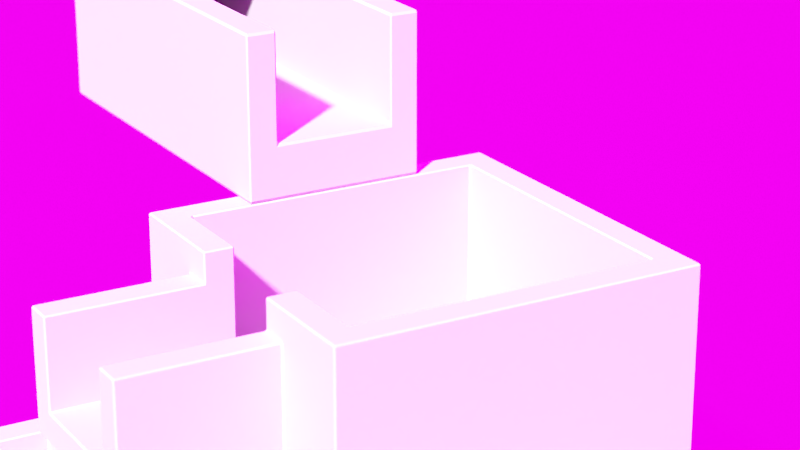 # Source: cascading_water_feature-lite.blend  (saved by Blender 2.79.0; exported with 4.5.12 LTS)
import bpy
from mathutils import Matrix  # noqa: F401  (used for matrix-valued properties, if any)

bpy.ops.wm.read_factory_settings(use_empty=True)
scene = bpy.context.scene
scene.name = 'Scene'

# ---- collections
col_collection_1 = bpy.data.collections.new('Collection 1'); scene.collection.children.link(col_collection_1)
col_collection_15 = bpy.data.collections.new('Collection 15'); scene.collection.children.link(col_collection_15)

# ---- images (referenced by path relative to the original .blend; pixels are not part of the script)
import os
ASSET_DIR = os.environ.get("B2B_ASSET_DIR", "")  # directory of the original .blend (textures are referenced by path, not embedded)
HERE = os.path.dirname(os.path.abspath(__file__))  # packed textures are extracted next to this script under _unpacked/

def load_image(name, relpath, width, height, colorspace="sRGB"):
    """Load a texture the original file referenced (path relative to the .blend, or extracted next to this script)."""
    p = next((c for c in (os.path.join(HERE, relpath), os.path.join(ASSET_DIR, relpath)) if relpath and os.path.exists(c)), "")
    if p:
        img = bpy.data.images.load(p, check_existing=True)
        img.name = name
    else:  # same state as the original file: an image datablock whose file is absent (Cycles renders it pink)
        img = bpy.data.images.new(name, width, height)
        img.source = "FILE"
        img.filepath = "//" + (relpath or name)
    img.colorspace_settings.name = colorspace
    return img
img_mono_lake_c_ref_hdr = load_image('Mono_Lake_C_Ref.hdr', 'Mono_Lake_C_Ref.hdr', 1024, 1024, 'Linear Rec.709')

# ---- materials (node trees are filled in below, after node groups)
mat_obstaclematerial = bpy.data.materials.new('ObstacleMaterial')
mat_obstaclematerial.alpha_threshold = 0.0
mat_obstaclematerial.roughness = 0.5
mat_water_clear = bpy.data.materials.new('Water Clear')
mat_water_clear.alpha_threshold = 0.0
mat_water_clear.preview_render_type = 'SHADERBALL'
mat_water_clear.roughness = 0.5
mat_groundmaterial = bpy.data.materials.new('GroundMaterial')
mat_groundmaterial.alpha_threshold = 0.0
mat_groundmaterial.roughness = 0.5

# ---- material node trees
mat_obstaclematerial.use_nodes = True; mat_obstaclematerial.node_tree.nodes.clear()
_N = mat_obstaclematerial.node_tree.nodes; _L = mat_obstaclematerial.node_tree.links
n0 = _N.new('ShaderNodeOutputMaterial'); n0.name = 'Material Output'; n0.location = (300, 300)
n1 = _N.new('ShaderNodeBsdfDiffuse'); n1.name = 'Diffuse BSDF'; n1.location = (10, 300)
n1.inputs[0].default_value = (0.473, 0.473, 0.473, 1.0)
_L.new(n1.outputs[0], n0.inputs[0])
n0.is_active_output = True
mat_water_clear.use_nodes = True; mat_water_clear.node_tree.nodes.clear()
_N = mat_water_clear.node_tree.nodes; _L = mat_water_clear.node_tree.links
n0 = _N.new('ShaderNodeOutputMaterial'); n0.name = 'Material Output'; n0.location = (300, 300)
n1 = _N.new('ShaderNodeBsdfGlass'); n1.name = 'Glass BSDF'; n1.location = (-4, 305)
n1.distribution = 'BECKMANN'
n1.inputs[2].default_value = 1.33
_L.new(n1.outputs[0], n0.inputs[0])
n0.is_active_output = True
mat_groundmaterial.use_nodes = True; mat_groundmaterial.node_tree.nodes.clear()
_N = mat_groundmaterial.node_tree.nodes; _L = mat_groundmaterial.node_tree.links
n0 = _N.new('ShaderNodeOutputMaterial'); n0.name = 'Material Output'; n0.location = (370, 365)
n1 = _N.new('ShaderNodeBsdfAnisotropic'); n1.name = 'Glossy BSDF'; n1.location = (106, 316)
n1.distribution = 'GGX'
n1.inputs[0].default_value = (0.2809, 0.2809, 0.2809, 1.0)
n1.inputs[1].default_value = 0.1732
_L.new(n1.outputs[0], n0.inputs[0])
n0.is_active_output = True

# ---- world
world_world = bpy.data.worlds.new('World'); scene.world = world_world
world_world.use_nodes = True; world_world.node_tree.nodes.clear()
_N = world_world.node_tree.nodes; _L = world_world.node_tree.links
n0 = _N.new('ShaderNodeMapping'); n0.name = 'Mapping'; n0.location = (-325, 392)
n0.vector_type = 'TEXTURE'
n0.inputs[2].default_value = (0.0, -0.7854, 1.571)
n1 = _N.new('ShaderNodeNewGeometry'); n1.name = 'Geometry'; n1.location = (-511, 396)
n2 = _N.new('ShaderNodeRGBCurve'); n2.name = 'RGB Curves'; n2.location = (243, 676)
n2.mapping.update()
n3 = _N.new('ShaderNodeBackground'); n3.name = 'Background'; n3.location = (522, 351)
n3.width = 150
n4 = _N.new('ShaderNodeOutputWorld'); n4.name = 'World Output'; n4.location = (750, 337)
n4.width = 120
n5 = _N.new('ShaderNodeTexEnvironment'); n5.name = 'Environment Texture'; n5.location = (33, 348)
n5.width = 140
n5.image = img_mono_lake_c_ref_hdr
n6 = _N.new('ShaderNodeMath'); n6.name = 'Math'; n6.location = (270, 288)
n6.operation = 'MULTIPLY'
n6.inputs[1].default_value = 4.0
_L.new(n3.outputs[0], n4.inputs[0])
_L.new(n1.outputs[0], n0.inputs[0])
_L.new(n0.outputs[0], n5.inputs[0])
_L.new(n5.outputs[0], n2.inputs[1])
_L.new(n5.outputs[0], n6.inputs[0])
_L.new(n2.outputs[0], n3.inputs[0])
_L.new(n6.outputs[0], n3.inputs[1])
n4.is_active_output = True
world_world.color = (0.05088, 0.05088, 0.05088)
world_world.use_sun_shadow = False
world_world.sun_shadow_jitter_overblur = 0.0
world_world.cycles.sampling_method = 'MANUAL'
world_world.cycles.sample_map_resolution = 2048
world_world.light_settings.ao_factor = 0.1

# ---- cameras
cam_closeup_cam = bpy.data.cameras.new('Closeup Cam')
cam_closeup_cam.clip_end = 100.0
cam_closeup_cam.lens = 85.0
cam_closeup_cam.sensor_width = 32.0
cam_closeup_cam.sensor_height = 18.0
cam_closeup_cam.show_limits = True
cam_closeup_cam.dof.use_dof = True
cam_closeup_cam.dof.focus_distance = 0.0
cam_closeup_cam.dof.aperture_fstop = 0.85
cam_closeup_cam.dof.aperture_blades = 8
cam_closeup_cam.dof.aperture_rotation = 0.192

# ---- meshes
me_cube_011 = bpy.data.meshes.new('Cube.011')
me_cube_011.from_pydata([(-1.0, -1.0, -1.0), (-1.0, -1.0, 1.0), (-1.0, 1.0, -1.0), (-1.0, 1.0, 1.0), (1.0, -1.0, -1.0), (1.0, -1.0, 1.0), (1.0, 1.0, -1.0), (1.0, 1.0, 1.0)], [], [(0, 1, 3, 2), (2, 3, 7, 6), (6, 7, 5, 4), (4, 5, 1, 0), (2, 6, 4, 0), (7, 3, 1, 5)])
me_cube_011.use_remesh_preserve_volume = False
me_cube_011.use_remesh_preserve_attributes = False
me_cube_011.use_mirror_vertex_groups = False
me_cube_011.update()
me_cube_008 = bpy.data.meshes.new('Cube.008')
me_cube_008.from_pydata([(-1.0, -1.0, -1.0), (-1.0, -1.0, 1.0), (-1.0, 1.0, -1.0), (-1.0, 1.0, 1.0), (1.0, -1.0, -1.0), (1.0, -1.0, 1.0), (1.0, 1.0, -1.0), (1.0, 1.0, 1.0)], [], [(0, 1, 3, 2), (2, 3, 7, 6), (6, 7, 5, 4), (4, 5, 1, 0), (2, 6, 4, 0), (7, 3, 1, 5)])
me_cube_008.use_remesh_preserve_volume = False
me_cube_008.use_remesh_preserve_attributes = False
me_cube_008.use_mirror_vertex_groups = False
me_cube_008.update()
me_icosphere_001 = bpy.data.meshes.new('Icosphere.001')
me_icosphere_001.from_pydata([(0.0, 0.0, -1.0), (0.7236, -0.5257, -0.4472), (-0.2764, -0.8506, -0.4472), (-0.8944, 0.0, -0.4472), (-0.2764, 0.8506, -0.4472), (0.7236, 0.5257, -0.4472), (0.2764, -0.8506, 0.4472), (-0.7236, -0.5257, 0.4472), (-0.7236, 0.5257, 0.4472), (0.2764, 0.8506, 0.4472), (0.8944, 0.0, 0.4472), (0.0, 0.0, 1.0), (-0.2579, -0.7939, -0.5507), (-0.2328, -0.7166, -0.6575), (-0.2007, -0.6177, -0.7604), (-0.1625, -0.5, -0.8507), (-0.1204, -0.3706, -0.921), (-0.07761, -0.2389, -0.9679), (-0.03685, -0.1134, -0.9929), (0.09647, -0.07009, -0.9929), (0.2032, -0.1476, -0.9679), (0.3153, -0.229, -0.921), (0.4253, -0.309, -0.8507), (0.5254, -0.3817, -0.7604), (0.6095, -0.4429, -0.6575), (0.6753, -0.4906, -0.5507), (0.6385, -0.604, -0.477), (0.5319, -0.6817, -0.5023), (0.405, -0.7523, -0.5196), (0.2629, -0.809, -0.5257), (0.1146, -0.8467, -0.5196), (-0.02964, -0.8642, -0.5023), (-0.1615, -0.864, -0.477), (0.7718, 0.4205, -0.477), (0.8127, 0.2952, -0.5023), (0.8407, 0.1527, -0.5196), (0.8506, -1.752e-08, -0.5257), (0.8407, -0.1527, -0.5196), (0.8127, -0.2952, -0.5023), (0.7718, -0.4205, -0.477), (0.09647, 0.07009, -0.9929), (0.2032, 0.1476, -0.9679), (0.3153, 0.229, -0.921), (0.4253, 0.309, -0.8507), (0.5254, 0.3817, -0.7604), (0.6095, 0.4429, -0.6575), (0.6753, 0.4906, -0.5507), (-0.8347, 0.0, -0.5507), (-0.7534, 0.0, -0.6575), (-0.6495, 0.0, -0.7604), (-0.5257, 0.0, -0.8507), (-0.3897, 0.0, -0.921), (-0.2511, 0.0, -0.9679), (-0.1192, 0.0, -0.9929), (-0.3772, -0.7939, -0.477), (-0.484, -0.7166, -0.5023), (-0.5904, -0.6177, -0.5196), (-0.6882, -0.5, -0.5257), (-0.7699, -0.3706, -0.5196), (-0.8311, -0.2389, -0.5023), (-0.8716, -0.1134, -0.477), (-0.2579, 0.7939, -0.5507), (-0.2328, 0.7166, -0.6575), (-0.2007, 0.6177, -0.7604), (-0.1625, 0.5, -0.8507), (-0.1204, 0.3706, -0.921), (-0.07761, 0.2389, -0.9679), (-0.03685, 0.1134, -0.9929), (-0.8716, 0.1134, -0.477), (-0.8311, 0.2389, -0.5023), (-0.7699, 0.3706, -0.5196), (-0.6882, 0.5, -0.5257), (-0.5904, 0.6177, -0.5196), (-0.484, 0.7166, -0.5023), (-0.3772, 0.7939, -0.477), (-0.1615, 0.864, -0.477), (-0.02964, 0.8642, -0.5023), (0.1146, 0.8467, -0.5196), (0.2629, 0.809, -0.5257), (0.405, 0.7523, -0.5196), (0.5319, 0.6817, -0.5023), (0.6385, 0.604, -0.477), (0.9312, -0.07009, 0.3577), (0.9566, -0.1476, 0.2511), (0.9647, -0.229, 0.1299), (0.9511, -0.309, -8.759e-09), (0.9151, -0.3817, -0.1299), (0.8607, -0.4429, -0.2512), (0.7945, -0.4906, -0.3577), (0.7945, 0.4906, -0.3577), (0.8607, 0.4429, -0.2512), (0.9151, 0.3817, -0.1299), (0.9511, 0.309, 8.759e-09), (0.9647, 0.229, 0.1299), (0.9566, 0.1476, 0.2511), (0.9312, 0.07009, 0.3577), (0.2211, -0.9073, 0.3577), (0.1552, -0.9554, 0.2512), (0.08028, -0.9883, 0.1299), (-8.759e-09, -1.0, -8.759e-09), (-0.08028, -0.9883, -0.1299), (-0.1552, -0.9554, -0.2512), (-0.2211, -0.9073, -0.3577), (0.7122, -0.604, -0.3577), (0.6872, -0.6817, -0.2512), (0.6458, -0.7523, -0.1299), (0.5878, -0.809, 8.759e-09), (0.5159, -0.8467, 0.1299), (0.436, -0.8642, 0.2512), (0.3544, -0.864, 0.3577), (-0.7945, -0.4906, 0.3577), (-0.8607, -0.4429, 0.2512), (-0.9151, -0.3817, 0.1299), (-0.9511, -0.309, -8.759e-09), (-0.9647, -0.229, -0.1299), (-0.9566, -0.1476, -0.2511), (-0.9312, -0.07009, -0.3577), (-0.3544, -0.864, -0.3577), (-0.436, -0.8642, -0.2512), (-0.5159, -0.8467, -0.1299), (-0.5878, -0.809, 8.759e-09), (-0.6458, -0.7523, 0.1299), (-0.6872, -0.6817, 0.2512), (-0.7122, -0.604, 0.3577), (-0.7122, 0.604, 0.3577), (-0.6872, 0.6817, 0.2512), (-0.6458, 0.7523, 0.1299), (-0.5878, 0.809, -8.759e-09), (-0.5159, 0.8467, -0.1299), (-0.436, 0.8642, -0.2512), (-0.3544, 0.864, -0.3577), (-0.9312, 0.07009, -0.3577), (-0.9566, 0.1476, -0.2511), (-0.9647, 0.229, -0.1299), (-0.9511, 0.309, 8.759e-09), (-0.9151, 0.3817, 0.1299), (-0.8607, 0.4429, 0.2512), (-0.7945, 0.4906, 0.3577), (0.3544, 0.864, 0.3577), (0.436, 0.8642, 0.2512), (0.5159, 0.8467, 0.1299), (0.5878, 0.809, -8.759e-09), (0.6458, 0.7523, -0.1299), (0.6872, 0.6817, -0.2512), (0.7122, 0.604, -0.3577), (-0.2211, 0.9073, -0.3577), (-0.1552, 0.9554, -0.2512), (-0.08028, 0.9883, -0.1299), (8.759e-09, 1.0, 8.759e-09), (0.08028, 0.9883, 0.1299), (0.1552, 0.9554, 0.2512), (0.2211, 0.9073, 0.3577), (0.8716, -0.1134, 0.477), (0.8311, -0.2389, 0.5023), (0.7699, -0.3706, 0.5196), (0.6882, -0.5, 0.5257), (0.5904, -0.6177, 0.5196), (0.484, -0.7166, 0.5023), (0.3772, -0.7939, 0.477), (0.1615, -0.864, 0.477), (0.02964, -0.8642, 0.5023), (-0.1146, -0.8467, 0.5196), (-0.2629, -0.809, 0.5257), (-0.405, -0.7523, 0.5196), (-0.5319, -0.6817, 0.5023), (-0.6385, -0.604, 0.477), (-0.7718, -0.4205, 0.477), (-0.8127, -0.2952, 0.5023), (-0.8407, -0.1527, 0.5196), (-0.8506, 1.752e-08, 0.5257), (-0.8407, 0.1527, 0.5196), (-0.8127, 0.2952, 0.5023), (-0.7718, 0.4205, 0.477), (-0.6385, 0.604, 0.477), (-0.5319, 0.6817, 0.5023), (-0.405, 0.7523, 0.5196), (-0.2629, 0.809, 0.5257), (-0.1146, 0.8467, 0.5196), (0.02964, 0.8642, 0.5023), (0.1615, 0.864, 0.477), (0.3772, 0.7939, 0.477), (0.484, 0.7166, 0.5023), (0.5904, 0.6177, 0.5196), (0.6882, 0.5, 0.5257), (0.7699, 0.3706, 0.5196), (0.8311, 0.2389, 0.5023), (0.8716, 0.1134, 0.477), (0.03685, -0.1134, 0.9929), (0.07761, -0.2389, 0.9679), (0.1204, -0.3706, 0.921), (0.1625, -0.5, 0.8507), (0.2007, -0.6177, 0.7604), (0.2328, -0.7166, 0.6575), (0.2579, -0.7939, 0.5507), (0.8347, 0.0, 0.5507), (0.7534, 0.0, 0.6575), (0.6495, 0.0, 0.7604), (0.5257, 0.0, 0.8507), (0.3897, 0.0, 0.921), (0.2511, 0.0, 0.9679), (0.1192, 0.0, 0.9929), (-0.09647, -0.07009, 0.9929), (-0.2032, -0.1476, 0.9679), (-0.3153, -0.229, 0.921), (-0.4253, -0.309, 0.8507), (-0.5254, -0.3817, 0.7604), (-0.6095, -0.4429, 0.6575), (-0.6753, -0.4906, 0.5507), (-0.09647, 0.07009, 0.9929), (-0.2032, 0.1476, 0.9679), (-0.3153, 0.229, 0.921), (-0.4253, 0.309, 0.8507), (-0.5254, 0.3817, 0.7604), (-0.6095, 0.4429, 0.6575), (-0.6753, 0.4906, 0.5507), (0.03685, 0.1134, 0.9929), (0.07761, 0.2389, 0.9679), (0.1204, 0.3706, 0.921), (0.1625, 0.5, 0.8507), (0.2007, 0.6177, 0.7604), (0.2328, 0.7166, 0.6575), (0.2579, 0.7939, 0.5507), (0.1662, 0.1207, 0.9787), (0.3072, 0.1265, 0.9432), (0.2152, 0.253, 0.9432), (0.4514, 0.1297, 0.8829), (0.3618, 0.2629, 0.8944), (0.2629, 0.3892, 0.8829), (0.5878, 0.1297, 0.7985), (0.5067, 0.2664, 0.8199), (0.41, 0.3996, 0.8199), (0.305, 0.5189, 0.7986), (0.7063, 0.1265, 0.6966), (0.6382, 0.2629, 0.7236), (0.55, 0.3996, 0.7334), (0.4472, 0.5257, 0.7236), (0.3386, 0.6326, 0.6966), (0.801, 0.1208, 0.5863), (0.7474, 0.253, 0.6143), (0.6721, 0.3892, 0.6299), (0.5778, 0.5189, 0.6299), (0.4716, 0.6326, 0.6143), (0.3624, 0.7245, 0.5863), (-0.06348, 0.1954, 0.9787), (-0.02541, 0.3312, 0.9432), (-0.1741, 0.2829, 0.9432), (0.0161, 0.4694, 0.8829), (-0.1382, 0.4253, 0.8944), (-0.2889, 0.3703, 0.8829), (0.05825, 0.5991, 0.7986), (-0.09678, 0.5642, 0.8199), (-0.2534, 0.5134, 0.8199), (-0.3993, 0.4504, 0.7986), (0.09791, 0.7108, 0.6966), (-0.05279, 0.6882, 0.7236), (-0.2101, 0.6466, 0.7334), (-0.3618, 0.5878, 0.7236), (-0.497, 0.5175, 0.6966), (0.1327, 0.7991, 0.5863), (-0.009708, 0.789, 0.6143), (-0.1625, 0.7595, 0.6299), (-0.315, 0.7099, 0.6299), (-0.4559, 0.644, 0.6143), (-0.5771, 0.5685, 0.5863), (-0.2054, 0.0, 0.9787), (-0.3229, 0.07819, 0.9432), (-0.3229, -0.07819, 0.9432), (-0.4414, 0.1604, 0.8829), (-0.4472, -1.567e-08, 0.8944), (-0.4414, -0.1604, 0.8829), (-0.5518, 0.2405, 0.7986), (-0.5665, 0.08232, 0.8199), (-0.5665, -0.08232, 0.8199), (-0.5518, -0.2405, 0.7986), (-0.6457, 0.3128, 0.6966), (-0.6708, 0.1625, 0.7236), (-0.6798, -1.662e-08, 0.7334), (-0.6708, -0.1625, 0.7236), (-0.6457, -0.3128, 0.6966), (-0.719, 0.3731, 0.5863), (-0.7534, 0.2346, 0.6143), (-0.7725, 0.08018, 0.6299), (-0.7725, -0.08018, 0.6299), (-0.7534, -0.2346, 0.6143), (-0.719, -0.3731, 0.5863), (-0.06348, -0.1954, 0.9787), (-0.1741, -0.2829, 0.9432), (-0.02541, -0.3312, 0.9432), (-0.2889, -0.3703, 0.8829), (-0.1382, -0.4253, 0.8944), (0.0161, -0.4694, 0.8829), (-0.3993, -0.4504, 0.7986), (-0.2534, -0.5134, 0.8199), (-0.09678, -0.5642, 0.8199), (0.05825, -0.5991, 0.7986), (-0.497, -0.5175, 0.6966), (-0.3618, -0.5878, 0.7236), (-0.2101, -0.6466, 0.7334), (-0.05279, -0.6882, 0.7236), (0.09791, -0.7108, 0.6966), (-0.5771, -0.5685, 0.5863), (-0.4559, -0.644, 0.6143), (-0.315, -0.7099, 0.6299), (-0.1625, -0.7595, 0.6299), (-0.009708, -0.789, 0.6143), (0.1327, -0.7991, 0.5863), (0.1662, -0.1207, 0.9787), (0.2152, -0.253, 0.9432), (0.3072, -0.1265, 0.9432), (0.2629, -0.3892, 0.8829), (0.3618, -0.2629, 0.8944), (0.4514, -0.1297, 0.8829), (0.305, -0.5189, 0.7986), (0.41, -0.3996, 0.8199), (0.5067, -0.2664, 0.8199), (0.5878, -0.1297, 0.7985), (0.3386, -0.6326, 0.6966), (0.4472, -0.5257, 0.7236), (0.55, -0.3996, 0.7334), (0.6382, -0.2629, 0.7236), (0.7063, -0.1265, 0.6966), (0.3624, -0.7245, 0.5863), (0.4716, -0.6326, 0.6143), (0.5778, -0.5189, 0.6299), (0.6721, -0.3892, 0.6299), (0.7474, -0.253, 0.6143), (0.801, -0.1208, 0.5863), (0.9037, 0.1954, 0.3809), (0.9215, 0.2829, 0.2661), (0.855, 0.3312, 0.3991), (0.9189, 0.3703, 0.1364), (0.8618, 0.4253, 0.2764), (0.7824, 0.4694, 0.4092), (0.8928, 0.4504, -3.13e-08), (0.8467, 0.5134, 0.1401), (0.7766, 0.5643, 0.2801), (0.6882, 0.5991, 0.4092), (0.8453, 0.5175, -0.133), (0.809, 0.5878, 0.0), (0.7499, 0.6466, 0.1401), (0.6708, 0.6882, 0.2764), (0.5792, 0.7108, 0.3991), (0.7825, 0.5685, -0.2539), (0.7534, 0.644, -0.133), (0.7043, 0.7099, 5.114e-08), (0.6361, 0.7595, 0.1364), (0.5538, 0.789, 0.2661), (0.4651, 0.7991, 0.3809), (0.09345, 0.9199, 0.3809), (0.0157, 0.9638, 0.2661), (-0.05082, 0.9155, 0.3991), (-0.0682, 0.9883, 0.1364), (-0.1382, 0.9511, 0.2764), (-0.2046, 0.8892, 0.4092), (-0.1525, 0.9883, -3.443e-07), (-0.2266, 0.9639, 0.1401), (-0.2966, 0.913, 0.2801), (-0.3571, 0.8396, 0.4092), (-0.2309, 0.9638, -0.133), (-0.309, 0.9511, -4.92e-07), (-0.3832, 0.913, 0.1401), (-0.4472, 0.8506, 0.2764), (-0.497, 0.7705, 0.3991), (-0.2989, 0.9199, -0.2539), (-0.3797, 0.9155, -0.133), (-0.4575, 0.8892, -3.835e-07), (-0.5257, 0.8396, 0.1364), (-0.5792, 0.7705, 0.2661), (-0.6163, 0.6893, 0.3809), (-0.846, 0.3731, 0.3809), (-0.9118, 0.3128, 0.2661), (-0.8864, 0.2346, 0.3991), (-0.961, 0.2405, 0.1364), (-0.9472, 0.1625, 0.2764), (-0.9089, 0.08018, 0.4092), (-0.9871, 0.1604, 1.095e-07), (-0.9867, 0.08232, 0.1401), (-0.96, -8.034e-08, 0.2801), (-0.9089, -0.08018, 0.4092), (-0.988, 0.07819, -0.133), (-1.0, -3.608e-07, 6.396e-07), (-0.9867, -0.08232, 0.1401), (-0.9472, -0.1625, 0.2764), (-0.8864, -0.2346, 0.3991), (-0.9672, -4.046e-07, -0.2539), (-0.988, -0.07819, -0.133), (-0.9871, -0.1604, 1.457e-06), (-0.961, -0.2405, 0.1364), (-0.9118, -0.3128, 0.2661), (-0.846, -0.3731, 0.3809), (-0.6163, -0.6893, 0.3809), (-0.5792, -0.7705, 0.2661), (-0.497, -0.7705, 0.3991), (-0.5257, -0.8396, 0.1364), (-0.4472, -0.8506, 0.2764), (-0.3571, -0.8396, 0.4092), (-0.4575, -0.8892, -6.26e-07), (-0.3832, -0.913, 0.1401), (-0.2966, -0.913, 0.2801), (-0.2046, -0.8892, 0.4092), (-0.3797, -0.9155, -0.133), (-0.309, -0.9511, -7.872e-07), (-0.2266, -0.9639, 0.1401), (-0.1382, -0.9511, 0.2764), (-0.05082, -0.9155, 0.3991), (-0.2989, -0.9199, -0.2539), (-0.2309, -0.9638, -0.133), (-0.1525, -0.9883, -4.943e-07), (-0.06821, -0.9883, 0.1364), (0.0157, -0.9638, 0.2661), (0.09345, -0.9199, 0.3809), (0.4651, -0.7991, 0.3809), (0.5538, -0.789, 0.2661), (0.5792, -0.7108, 0.3991), (0.6361, -0.7595, 0.1364), (0.6708, -0.6882, 0.2764), (0.6882, -0.5991, 0.4092), (0.7043, -0.7099, -1.095e-06), (0.7499, -0.6466, 0.1401), (0.7766, -0.5643, 0.2801), (0.7824, -0.4694, 0.4092), (0.7534, -0.644, -0.133), (0.809, -0.5878, -1.902e-06), (0.8467, -0.5134, 0.1401), (0.8618, -0.4253, 0.2764), (0.855, -0.3312, 0.3991), (0.7825, -0.5685, -0.2539), (0.8453, -0.5175, -0.133), (0.8928, -0.4504, -2.276e-06), (0.9189, -0.3703, 0.1364), (0.9215, -0.2829, 0.2661), (0.9037, -0.1954, 0.3809), (0.2989, 0.9199, 0.2539), (0.3797, 0.9155, 0.133), (0.2309, 0.9638, 0.133), (0.4575, 0.8892, -4.545e-09), (0.309, 0.9511, -1.307e-14), (0.1525, 0.9883, 4.545e-09), (0.5257, 0.8396, -0.1364), (0.3832, 0.913, -0.1401), (0.2266, 0.9639, -0.1401), (0.06821, 0.9883, -0.1364), (0.5792, 0.7705, -0.2661), (0.4472, 0.8506, -0.2764), (0.2966, 0.913, -0.2801), (0.1382, 0.9511, -0.2764), (-0.0157, 0.9638, -0.2661), (0.6163, 0.6893, -0.3809), (0.497, 0.7705, -0.3991), (0.3571, 0.8396, -0.4092), (0.2046, 0.8892, -0.4092), (0.05082, 0.9155, -0.3991), (-0.09345, 0.9199, -0.3809), (-0.7825, 0.5685, 0.2539), (-0.7534, 0.644, 0.133), (-0.8453, 0.5175, 0.133), (-0.7043, 0.7099, -4.545e-09), (-0.809, 0.5878, -3.922e-14), (-0.8928, 0.4504, 4.545e-09), (-0.6361, 0.7595, -0.1364), (-0.7499, 0.6466, -0.1401), (-0.8467, 0.5134, -0.1401), (-0.9189, 0.3703, -0.1364), (-0.5538, 0.789, -0.2661), (-0.6708, 0.6882, -0.2764), (-0.7766, 0.5643, -0.2801), (-0.8618, 0.4253, -0.2764), (-0.9215, 0.2829, -0.2661), (-0.4651, 0.7991, -0.3809), (-0.5792, 0.7108, -0.3991), (-0.6882, 0.5991, -0.4092), (-0.7824, 0.4694, -0.4092), (-0.855, 0.3312, -0.3991), (-0.9037, 0.1954, -0.3809), (-0.7825, -0.5685, 0.2539), (-0.8453, -0.5175, 0.133), (-0.7534, -0.644, 0.133), (-0.8928, -0.4504, -4.545e-09), (-0.809, -0.5878, 4.016e-14), (-0.7043, -0.7099, 4.545e-09), (-0.9189, -0.3703, -0.1364), (-0.8467, -0.5134, -0.1401), (-0.7499, -0.6466, -0.1401), (-0.6361, -0.7595, -0.1364), (-0.9215, -0.2829, -0.2661), (-0.8618, -0.4253, -0.2764), (-0.7766, -0.5643, -0.2801), (-0.6708, -0.6882, -0.2764), (-0.5538, -0.789, -0.2661), (-0.9037, -0.1954, -0.3809), (-0.855, -0.3312, -0.3991), (-0.7824, -0.4694, -0.4092), (-0.6882, -0.5991, -0.4092), (-0.5792, -0.7108, -0.3991), (-0.4651, -0.7991, -0.3809), (0.2989, -0.9199, 0.2539), (0.2309, -0.9638, 0.133), (0.3797, -0.9155, 0.133), (0.1525, -0.9883, -4.545e-09), (0.309, -0.9511, 1.401e-14), (0.4575, -0.8892, 4.545e-09), (0.06821, -0.9883, -0.1364), (0.2266, -0.9639, -0.1401), (0.3832, -0.913, -0.1401), (0.5257, -0.8396, -0.1364), (-0.0157, -0.9638, -0.2661), (0.1382, -0.9511, -0.2764), (0.2966, -0.913, -0.2801), (0.4472, -0.8506, -0.2764), (0.5792, -0.7705, -0.2661), (-0.09345, -0.9199, -0.3809), (0.05082, -0.9155, -0.3991), (0.2046, -0.8892, -0.4092), (0.3571, -0.8396, -0.4092), (0.497, -0.7705, -0.3991), (0.6163, -0.6893, -0.3809), (0.9672, -1.507e-08, 0.2539), (0.988, -0.07819, 0.133), (0.988, 0.07819, 0.133), (0.9871, -0.1604, -4.545e-09), (1.0, -1.567e-08, 4.669e-16), (0.9871, 0.1604, 4.545e-09), (0.961, -0.2405, -0.1364), (0.9867, -0.08232, -0.1401), (0.9867, 0.08232, -0.1401), (0.961, 0.2405, -0.1364), (0.9118, -0.3128, -0.2661), (0.9472, -0.1625, -0.2764), (0.96, -3.324e-08, -0.2801), (0.9472, 0.1625, -0.2764), (0.9118, 0.3128, -0.2661), (0.846, -0.3731, -0.3809), (0.8864, -0.2346, -0.3991), (0.9089, -0.08018, -0.4092), (0.9089, 0.08018, -0.4092), (0.8864, 0.2346, -0.3991), (0.846, 0.3731, -0.3809), (0.5771, 0.5685, -0.5863), (0.497, 0.5175, -0.6966), (0.4559, 0.644, -0.6143), (0.3993, 0.4504, -0.7986), (0.3618, 0.5878, -0.7236), (0.315, 0.7099, -0.6299), (0.2889, 0.3703, -0.8829), (0.2534, 0.5134, -0.8199), (0.2101, 0.6466, -0.7334), (0.1625, 0.7595, -0.6299), (0.1741, 0.2829, -0.9432), (0.1382, 0.4253, -0.8944), (0.09678, 0.5642, -0.8199), (0.05279, 0.6882, -0.7236), (0.009708, 0.789, -0.6143), (0.06348, 0.1954, -0.9787), (0.02541, 0.3312, -0.9432), (-0.0161, 0.4694, -0.8829), (-0.05825, 0.5991, -0.7986), (-0.09792, 0.7108, -0.6966), (-0.1327, 0.7991, -0.5863), (-0.3624, 0.7245, -0.5863), (-0.3386, 0.6326, -0.6966), (-0.4716, 0.6326, -0.6143), (-0.305, 0.5189, -0.7986), (-0.4472, 0.5257, -0.7236), (-0.5778, 0.5189, -0.6299), (-0.2629, 0.3892, -0.8829), (-0.41, 0.3996, -0.8199), (-0.55, 0.3996, -0.7334), (-0.6721, 0.3892, -0.6299), (-0.2152, 0.253, -0.9432), (-0.3618, 0.2629, -0.8944), (-0.5067, 0.2664, -0.8199), (-0.6382, 0.2629, -0.7236), (-0.7474, 0.253, -0.6143), (-0.1662, 0.1207, -0.9787), (-0.3072, 0.1265, -0.9432), (-0.4514, 0.1297, -0.8829), (-0.5878, 0.1297, -0.7985), (-0.7063, 0.1265, -0.6966), (-0.801, 0.1207, -0.5863), (-0.801, -0.1207, -0.5863), (-0.7063, -0.1265, -0.6966), (-0.7474, -0.253, -0.6143), (-0.5878, -0.1297, -0.7985), (-0.6382, -0.2629, -0.7236), (-0.6721, -0.3892, -0.6299), (-0.4514, -0.1297, -0.8829), (-0.5067, -0.2664, -0.8199), (-0.55, -0.3996, -0.7334), (-0.5778, -0.5189, -0.6299), (-0.3072, -0.1265, -0.9432), (-0.3618, -0.2629, -0.8944), (-0.41, -0.3996, -0.8199), (-0.4472, -0.5257, -0.7236), (-0.4716, -0.6326, -0.6143), (-0.1662, -0.1208, -0.9787), (-0.2152, -0.253, -0.9432), (-0.2629, -0.3892, -0.8829), (-0.305, -0.5189, -0.7986), (-0.3386, -0.6326, -0.6966), (-0.3624, -0.7245, -0.5863), (0.719, 0.3731, -0.5863), (0.7534, 0.2346, -0.6143), (0.6457, 0.3128, -0.6966), (0.7725, 0.08018, -0.6299), (0.6708, 0.1625, -0.7236), (0.5518, 0.2405, -0.7986), (0.7725, -0.08018, -0.6299), (0.6798, -4.82e-07, -0.7334), (0.5665, 0.08232, -0.8199), (0.4414, 0.1604, -0.8829), (0.7534, -0.2346, -0.6143), (0.6708, -0.1625, -0.7236), (0.5665, -0.08232, -0.8199), (0.4472, -7.38e-07, -0.8944), (0.3229, 0.07819, -0.9432), (0.719, -0.3731, -0.5863), (0.6457, -0.3128, -0.6966), (0.5518, -0.2405, -0.7985), (0.4414, -0.1604, -0.8829), (0.3229, -0.07819, -0.9432), (0.2054, -5.632e-07, -0.9787), (-0.1327, -0.7991, -0.5863), (-0.09791, -0.7108, -0.6966), (0.009709, -0.789, -0.6143), (-0.05825, -0.5991, -0.7986), (0.05279, -0.6882, -0.7236), (0.1625, -0.7595, -0.6299), (-0.0161, -0.4694, -0.8829), (0.09678, -0.5642, -0.8199), (0.2101, -0.6466, -0.7334), (0.315, -0.7099, -0.6299), (0.02541, -0.3312, -0.9432), (0.1382, -0.4253, -0.8944), (0.2534, -0.5134, -0.8199), (0.3618, -0.5878, -0.7236), (0.4559, -0.644, -0.6143), (0.06348, -0.1954, -0.9787), (0.1741, -0.2829, -0.9432), (0.2889, -0.3703, -0.8829), (0.3993, -0.4504, -0.7986), (0.497, -0.5175, -0.6966), (0.5771, -0.5685, -0.5863)], [], [(0, 19, 18), (1, 25, 39), (0, 18, 53), (0, 53, 67), (0, 67, 40), (1, 39, 88), (2, 32, 102), (3, 60, 116), (4, 74, 130), (5, 81, 144), (1, 88, 103), (2, 102, 117), (3, 116, 131), (4, 130, 145), (5, 144, 89), (6, 158, 193), (7, 165, 207), (8, 172, 214), (9, 179, 221), (10, 186, 194), (200, 215, 11), (199, 222, 200), (198, 223, 199), (197, 225, 198), (196, 228, 197), (195, 232, 196), (194, 237, 195), (200, 222, 215), (222, 216, 215), (199, 223, 222), (223, 224, 222), (222, 224, 216), (224, 217, 216), (198, 225, 223), (225, 226, 223), (223, 226, 224), (226, 227, 224), (224, 227, 217), (227, 218, 217), (197, 228, 225), (228, 229, 225), (225, 229, 226), (229, 230, 226), (226, 230, 227), (230, 231, 227), (227, 231, 218), (231, 219, 218), (196, 232, 228), (232, 233, 228), (228, 233, 229), (233, 234, 229), (229, 234, 230), (234, 235, 230), (230, 235, 231), (235, 236, 231), (231, 236, 219), (236, 220, 219), (195, 237, 232), (237, 238, 232), (232, 238, 233), (238, 239, 233), (233, 239, 234), (239, 240, 234), (234, 240, 235), (240, 241, 235), (235, 241, 236), (241, 242, 236), (236, 242, 220), (242, 221, 220), (194, 186, 237), (186, 185, 237), (237, 185, 238), (185, 184, 238), (238, 184, 239), (184, 183, 239), (239, 183, 240), (183, 182, 240), (240, 182, 241), (182, 181, 241), (241, 181, 242), (181, 180, 242), (242, 180, 221), (180, 9, 221), (215, 208, 11), (216, 243, 215), (217, 244, 216), (218, 246, 217), (219, 249, 218), (220, 253, 219), (221, 258, 220), (215, 243, 208), (243, 209, 208), (216, 244, 243), (244, 245, 243), (243, 245, 209), (245, 210, 209), (217, 246, 244), (246, 247, 244), (244, 247, 245), (247, 248, 245), (245, 248, 210), (248, 211, 210), (218, 249, 246), (249, 250, 246), (246, 250, 247), (250, 251, 247), (247, 251, 248), (251, 252, 248), (248, 252, 211), (252, 212, 211), (219, 253, 249), (253, 254, 249), (249, 254, 250), (254, 255, 250), (250, 255, 251), (255, 256, 251), (251, 256, 252), (256, 257, 252), (252, 257, 212), (257, 213, 212), (220, 258, 253), (258, 259, 253), (253, 259, 254), (259, 260, 254), (254, 260, 255), (260, 261, 255), (255, 261, 256), (261, 262, 256), (256, 262, 257), (262, 263, 257), (257, 263, 213), (263, 214, 213), (221, 179, 258), (179, 178, 258), (258, 178, 259), (178, 177, 259), (259, 177, 260), (177, 176, 260), (260, 176, 261), (176, 175, 261), (261, 175, 262), (175, 174, 262), (262, 174, 263), (174, 173, 263), (263, 173, 214), (173, 8, 214), (208, 201, 11), (209, 264, 208), (210, 265, 209), (211, 267, 210), (212, 270, 211), (213, 274, 212), (214, 279, 213), (208, 264, 201), (264, 202, 201), (209, 265, 264), (265, 266, 264), (264, 266, 202), (266, 203, 202), (210, 267, 265), (267, 268, 265), (265, 268, 266), (268, 269, 266), (266, 269, 203), (269, 204, 203), (211, 270, 267), (270, 271, 267), (267, 271, 268), (271, 272, 268), (268, 272, 269), (272, 273, 269), (269, 273, 204), (273, 205, 204), (212, 274, 270), (274, 275, 270), (270, 275, 271), (275, 276, 271), (271, 276, 272), (276, 277, 272), (272, 277, 273), (277, 278, 273), (273, 278, 205), (278, 206, 205), (213, 279, 274), (279, 280, 274), (274, 280, 275), (280, 281, 275), (275, 281, 276), (281, 282, 276), (276, 282, 277), (282, 283, 277), (277, 283, 278), (283, 284, 278), (278, 284, 206), (284, 207, 206), (214, 172, 279), (172, 171, 279), (279, 171, 280), (171, 170, 280), (280, 170, 281), (170, 169, 281), (281, 169, 282), (169, 168, 282), (282, 168, 283), (168, 167, 283), (283, 167, 284), (167, 166, 284), (284, 166, 207), (166, 7, 207), (201, 187, 11), (202, 285, 201), (203, 286, 202), (204, 288, 203), (205, 291, 204), (206, 295, 205), (207, 300, 206), (201, 285, 187), (285, 188, 187), (202, 286, 285), (286, 287, 285), (285, 287, 188), (287, 189, 188), (203, 288, 286), (288, 289, 286), (286, 289, 287), (289, 290, 287), (287, 290, 189), (290, 190, 189), (204, 291, 288), (291, 292, 288), (288, 292, 289), (292, 293, 289), (289, 293, 290), (293, 294, 290), (290, 294, 190), (294, 191, 190), (205, 295, 291), (295, 296, 291), (291, 296, 292), (296, 297, 292), (292, 297, 293), (297, 298, 293), (293, 298, 294), (298, 299, 294), (294, 299, 191), (299, 192, 191), (206, 300, 295), (300, 301, 295), (295, 301, 296), (301, 302, 296), (296, 302, 297), (302, 303, 297), (297, 303, 298), (303, 304, 298), (298, 304, 299), (304, 305, 299), (299, 305, 192), (305, 193, 192), (207, 165, 300), (165, 164, 300), (300, 164, 301), (164, 163, 301), (301, 163, 302), (163, 162, 302), (302, 162, 303), (162, 161, 303), (303, 161, 304), (161, 160, 304), (304, 160, 305), (160, 159, 305), (305, 159, 193), (159, 6, 193), (187, 200, 11), (188, 306, 187), (189, 307, 188), (190, 309, 189), (191, 312, 190), (192, 316, 191), (193, 321, 192), (187, 306, 200), (306, 199, 200), (188, 307, 306), (307, 308, 306), (306, 308, 199), (308, 198, 199), (189, 309, 307), (309, 310, 307), (307, 310, 308), (310, 311, 308), (308, 311, 198), (311, 197, 198), (190, 312, 309), (312, 313, 309), (309, 313, 310), (313, 314, 310), (310, 314, 311), (314, 315, 311), (311, 315, 197), (315, 196, 197), (191, 316, 312), (316, 317, 312), (312, 317, 313), (317, 318, 313), (313, 318, 314), (318, 319, 314), (314, 319, 315), (319, 320, 315), (315, 320, 196), (320, 195, 196), (192, 321, 316), (321, 322, 316), (316, 322, 317), (322, 323, 317), (317, 323, 318), (323, 324, 318), (318, 324, 319), (324, 325, 319), (319, 325, 320), (325, 326, 320), (320, 326, 195), (326, 194, 195), (193, 158, 321), (158, 157, 321), (321, 157, 322), (157, 156, 322), (322, 156, 323), (156, 155, 323), (323, 155, 324), (155, 154, 324), (324, 154, 325), (154, 153, 325), (325, 153, 326), (153, 152, 326), (326, 152, 194), (152, 10, 194), (95, 186, 10), (94, 327, 95), (93, 328, 94), (92, 330, 93), (91, 333, 92), (90, 337, 91), (89, 342, 90), (95, 327, 186), (327, 185, 186), (94, 328, 327), (328, 329, 327), (327, 329, 185), (329, 184, 185), (93, 330, 328), (330, 331, 328), (328, 331, 329), (331, 332, 329), (329, 332, 184), (332, 183, 184), (92, 333, 330), (333, 334, 330), (330, 334, 331), (334, 335, 331), (331, 335, 332), (335, 336, 332), (332, 336, 183), (336, 182, 183), (91, 337, 333), (337, 338, 333), (333, 338, 334), (338, 339, 334), (334, 339, 335), (339, 340, 335), (335, 340, 336), (340, 341, 336), (336, 341, 182), (341, 181, 182), (90, 342, 337), (342, 343, 337), (337, 343, 338), (343, 344, 338), (338, 344, 339), (344, 345, 339), (339, 345, 340), (345, 346, 340), (340, 346, 341), (346, 347, 341), (341, 347, 181), (347, 180, 181), (89, 144, 342), (144, 143, 342), (342, 143, 343), (143, 142, 343), (343, 142, 344), (142, 141, 344), (344, 141, 345), (141, 140, 345), (345, 140, 346), (140, 139, 346), (346, 139, 347), (139, 138, 347), (347, 138, 180), (138, 9, 180), (151, 179, 9), (150, 348, 151), (149, 349, 150), (148, 351, 149), (147, 354, 148), (146, 358, 147), (145, 363, 146), (151, 348, 179), (348, 178, 179), (150, 349, 348), (349, 350, 348), (348, 350, 178), (350, 177, 178), (149, 351, 349), (351, 352, 349), (349, 352, 350), (352, 353, 350), (350, 353, 177), (353, 176, 177), (148, 354, 351), (354, 355, 351), (351, 355, 352), (355, 356, 352), (352, 356, 353), (356, 357, 353), (353, 357, 176), (357, 175, 176), (147, 358, 354), (358, 359, 354), (354, 359, 355), (359, 360, 355), (355, 360, 356), (360, 361, 356), (356, 361, 357), (361, 362, 357), (357, 362, 175), (362, 174, 175), (146, 363, 358), (363, 364, 358), (358, 364, 359), (364, 365, 359), (359, 365, 360), (365, 366, 360), (360, 366, 361), (366, 367, 361), (361, 367, 362), (367, 368, 362), (362, 368, 174), (368, 173, 174), (145, 130, 363), (130, 129, 363), (363, 129, 364), (129, 128, 364), (364, 128, 365), (128, 127, 365), (365, 127, 366), (127, 126, 366), (366, 126, 367), (126, 125, 367), (367, 125, 368), (125, 124, 368), (368, 124, 173), (124, 8, 173), (137, 172, 8), (136, 369, 137), (135, 370, 136), (134, 372, 135), (133, 375, 134), (132, 379, 133), (131, 384, 132), (137, 369, 172), (369, 171, 172), (136, 370, 369), (370, 371, 369), (369, 371, 171), (371, 170, 171), (135, 372, 370), (372, 373, 370), (370, 373, 371), (373, 374, 371), (371, 374, 170), (374, 169, 170), (134, 375, 372), (375, 376, 372), (372, 376, 373), (376, 377, 373), (373, 377, 374), (377, 378, 374), (374, 378, 169), (378, 168, 169), (133, 379, 375), (379, 380, 375), (375, 380, 376), (380, 381, 376), (376, 381, 377), (381, 382, 377), (377, 382, 378), (382, 383, 378), (378, 383, 168), (383, 167, 168), (132, 384, 379), (384, 385, 379), (379, 385, 380), (385, 386, 380), (380, 386, 381), (386, 387, 381), (381, 387, 382), (387, 388, 382), (382, 388, 383), (388, 389, 383), (383, 389, 167), (389, 166, 167), (131, 116, 384), (116, 115, 384), (384, 115, 385), (115, 114, 385), (385, 114, 386), (114, 113, 386), (386, 113, 387), (113, 112, 387), (387, 112, 388), (112, 111, 388), (388, 111, 389), (111, 110, 389), (389, 110, 166), (110, 7, 166), (123, 165, 7), (122, 390, 123), (121, 391, 122), (120, 393, 121), (119, 396, 120), (118, 400, 119), (117, 405, 118), (123, 390, 165), (390, 164, 165), (122, 391, 390), (391, 392, 390), (390, 392, 164), (392, 163, 164), (121, 393, 391), (393, 394, 391), (391, 394, 392), (394, 395, 392), (392, 395, 163), (395, 162, 163), (120, 396, 393), (396, 397, 393), (393, 397, 394), (397, 398, 394), (394, 398, 395), (398, 399, 395), (395, 399, 162), (399, 161, 162), (119, 400, 396), (400, 401, 396), (396, 401, 397), (401, 402, 397), (397, 402, 398), (402, 403, 398), (398, 403, 399), (403, 404, 399), (399, 404, 161), (404, 160, 161), (118, 405, 400), (405, 406, 400), (400, 406, 401), (406, 407, 401), (401, 407, 402), (407, 408, 402), (402, 408, 403), (408, 409, 403), (403, 409, 404), (409, 410, 404), (404, 410, 160), (410, 159, 160), (117, 102, 405), (102, 101, 405), (405, 101, 406), (101, 100, 406), (406, 100, 407), (100, 99, 407), (407, 99, 408), (99, 98, 408), (408, 98, 409), (98, 97, 409), (409, 97, 410), (97, 96, 410), (410, 96, 159), (96, 6, 159), (109, 158, 6), (108, 411, 109), (107, 412, 108), (106, 414, 107), (105, 417, 106), (104, 421, 105), (103, 426, 104), (109, 411, 158), (411, 157, 158), (108, 412, 411), (412, 413, 411), (411, 413, 157), (413, 156, 157), (107, 414, 412), (414, 415, 412), (412, 415, 413), (415, 416, 413), (413, 416, 156), (416, 155, 156), (106, 417, 414), (417, 418, 414), (414, 418, 415), (418, 419, 415), (415, 419, 416), (419, 420, 416), (416, 420, 155), (420, 154, 155), (105, 421, 417), (421, 422, 417), (417, 422, 418), (422, 423, 418), (418, 423, 419), (423, 424, 419), (419, 424, 420), (424, 425, 420), (420, 425, 154), (425, 153, 154), (104, 426, 421), (426, 427, 421), (421, 427, 422), (427, 428, 422), (422, 428, 423), (428, 429, 423), (423, 429, 424), (429, 430, 424), (424, 430, 425), (430, 431, 425), (425, 431, 153), (431, 152, 153), (103, 88, 426), (88, 87, 426), (426, 87, 427), (87, 86, 427), (427, 86, 428), (86, 85, 428), (428, 85, 429), (85, 84, 429), (429, 84, 430), (84, 83, 430), (430, 83, 431), (83, 82, 431), (431, 82, 152), (82, 10, 152), (138, 151, 9), (139, 432, 138), (140, 433, 139), (141, 435, 140), (142, 438, 141), (143, 442, 142), (144, 447, 143), (138, 432, 151), (432, 150, 151), (139, 433, 432), (433, 434, 432), (432, 434, 150), (434, 149, 150), (140, 435, 433), (435, 436, 433), (433, 436, 434), (436, 437, 434), (434, 437, 149), (437, 148, 149), (141, 438, 435), (438, 439, 435), (435, 439, 436), (439, 440, 436), (436, 440, 437), (440, 441, 437), (437, 441, 148), (441, 147, 148), (142, 442, 438), (442, 443, 438), (438, 443, 439), (443, 444, 439), (439, 444, 440), (444, 445, 440), (440, 445, 441), (445, 446, 441), (441, 446, 147), (446, 146, 147), (143, 447, 442), (447, 448, 442), (442, 448, 443), (448, 449, 443), (443, 449, 444), (449, 450, 444), (444, 450, 445), (450, 451, 445), (445, 451, 446), (451, 452, 446), (446, 452, 146), (452, 145, 146), (144, 81, 447), (81, 80, 447), (447, 80, 448), (80, 79, 448), (448, 79, 449), (79, 78, 449), (449, 78, 450), (78, 77, 450), (450, 77, 451), (77, 76, 451), (451, 76, 452), (76, 75, 452), (452, 75, 145), (75, 4, 145), (124, 137, 8), (125, 453, 124), (126, 454, 125), (127, 456, 126), (128, 459, 127), (129, 463, 128), (130, 468, 129), (124, 453, 137), (453, 136, 137), (125, 454, 453), (454, 455, 453), (453, 455, 136), (455, 135, 136), (126, 456, 454), (456, 457, 454), (454, 457, 455), (457, 458, 455), (455, 458, 135), (458, 134, 135), (127, 459, 456), (459, 460, 456), (456, 460, 457), (460, 461, 457), (457, 461, 458), (461, 462, 458), (458, 462, 134), (462, 133, 134), (128, 463, 459), (463, 464, 459), (459, 464, 460), (464, 465, 460), (460, 465, 461), (465, 466, 461), (461, 466, 462), (466, 467, 462), (462, 467, 133), (467, 132, 133), (129, 468, 463), (468, 469, 463), (463, 469, 464), (469, 470, 464), (464, 470, 465), (470, 471, 465), (465, 471, 466), (471, 472, 466), (466, 472, 467), (472, 473, 467), (467, 473, 132), (473, 131, 132), (130, 74, 468), (74, 73, 468), (468, 73, 469), (73, 72, 469), (469, 72, 470), (72, 71, 470), (470, 71, 471), (71, 70, 471), (471, 70, 472), (70, 69, 472), (472, 69, 473), (69, 68, 473), (473, 68, 131), (68, 3, 131), (110, 123, 7), (111, 474, 110), (112, 475, 111), (113, 477, 112), (114, 480, 113), (115, 484, 114), (116, 489, 115), (110, 474, 123), (474, 122, 123), (111, 475, 474), (475, 476, 474), (474, 476, 122), (476, 121, 122), (112, 477, 475), (477, 478, 475), (475, 478, 476), (478, 479, 476), (476, 479, 121), (479, 120, 121), (113, 480, 477), (480, 481, 477), (477, 481, 478), (481, 482, 478), (478, 482, 479), (482, 483, 479), (479, 483, 120), (483, 119, 120), (114, 484, 480), (484, 485, 480), (480, 485, 481), (485, 486, 481), (481, 486, 482), (486, 487, 482), (482, 487, 483), (487, 488, 483), (483, 488, 119), (488, 118, 119), (115, 489, 484), (489, 490, 484), (484, 490, 485), (490, 491, 485), (485, 491, 486), (491, 492, 486), (486, 492, 487), (492, 493, 487), (487, 493, 488), (493, 494, 488), (488, 494, 118), (494, 117, 118), (116, 60, 489), (60, 59, 489), (489, 59, 490), (59, 58, 490), (490, 58, 491), (58, 57, 491), (491, 57, 492), (57, 56, 492), (492, 56, 493), (56, 55, 493), (493, 55, 494), (55, 54, 494), (494, 54, 117), (54, 2, 117), (96, 109, 6), (97, 495, 96), (98, 496, 97), (99, 498, 98), (100, 501, 99), (101, 505, 100), (102, 510, 101), (96, 495, 109), (495, 108, 109), (97, 496, 495), (496, 497, 495), (495, 497, 108), (497, 107, 108), (98, 498, 496), (498, 499, 496), (496, 499, 497), (499, 500, 497), (497, 500, 107), (500, 106, 107), (99, 501, 498), (501, 502, 498), (498, 502, 499), (502, 503, 499), (499, 503, 500), (503, 504, 500), (500, 504, 106), (504, 105, 106), (100, 505, 501), (505, 506, 501), (501, 506, 502), (506, 507, 502), (502, 507, 503), (507, 508, 503), (503, 508, 504), (508, 509, 504), (504, 509, 105), (509, 104, 105), (101, 510, 505), (510, 511, 505), (505, 511, 506), (511, 512, 506), (506, 512, 507), (512, 513, 507), (507, 513, 508), (513, 514, 508), (508, 514, 509), (514, 515, 509), (509, 515, 104), (515, 103, 104), (102, 32, 510), (32, 31, 510), (510, 31, 511), (31, 30, 511), (511, 30, 512), (30, 29, 512), (512, 29, 513), (29, 28, 513), (513, 28, 514), (28, 27, 514), (514, 27, 515), (27, 26, 515), (515, 26, 103), (26, 1, 103), (82, 95, 10), (83, 516, 82), (84, 517, 83), (85, 519, 84), (86, 522, 85), (87, 526, 86), (88, 531, 87), (82, 516, 95), (516, 94, 95), (83, 517, 516), (517, 518, 516), (516, 518, 94), (518, 93, 94), (84, 519, 517), (519, 520, 517), (517, 520, 518), (520, 521, 518), (518, 521, 93), (521, 92, 93), (85, 522, 519), (522, 523, 519), (519, 523, 520), (523, 524, 520), (520, 524, 521), (524, 525, 521), (521, 525, 92), (525, 91, 92), (86, 526, 522), (526, 527, 522), (522, 527, 523), (527, 528, 523), (523, 528, 524), (528, 529, 524), (524, 529, 525), (529, 530, 525), (525, 530, 91), (530, 90, 91), (87, 531, 526), (531, 532, 526), (526, 532, 527), (532, 533, 527), (527, 533, 528), (533, 534, 528), (528, 534, 529), (534, 535, 529), (529, 535, 530), (535, 536, 530), (530, 536, 90), (536, 89, 90), (88, 39, 531), (39, 38, 531), (531, 38, 532), (38, 37, 532), (532, 37, 533), (37, 36, 533), (533, 36, 534), (36, 35, 534), (534, 35, 535), (35, 34, 535), (535, 34, 536), (34, 33, 536), (536, 33, 89), (33, 5, 89), (46, 81, 5), (45, 537, 46), (44, 538, 45), (43, 540, 44), (42, 543, 43), (41, 547, 42), (40, 552, 41), (46, 537, 81), (537, 80, 81), (45, 538, 537), (538, 539, 537), (537, 539, 80), (539, 79, 80), (44, 540, 538), (540, 541, 538), (538, 541, 539), (541, 542, 539), (539, 542, 79), (542, 78, 79), (43, 543, 540), (543, 544, 540), (540, 544, 541), (544, 545, 541), (541, 545, 542), (545, 546, 542), (542, 546, 78), (546, 77, 78), (42, 547, 543), (547, 548, 543), (543, 548, 544), (548, 549, 544), (544, 549, 545), (549, 550, 545), (545, 550, 546), (550, 551, 546), (546, 551, 77), (551, 76, 77), (41, 552, 547), (552, 553, 547), (547, 553, 548), (553, 554, 548), (548, 554, 549), (554, 555, 549), (549, 555, 550), (555, 556, 550), (550, 556, 551), (556, 557, 551), (551, 557, 76), (557, 75, 76), (40, 67, 552), (67, 66, 552), (552, 66, 553), (66, 65, 553), (553, 65, 554), (65, 64, 554), (554, 64, 555), (64, 63, 555), (555, 63, 556), (63, 62, 556), (556, 62, 557), (62, 61, 557), (557, 61, 75), (61, 4, 75), (61, 74, 4), (62, 558, 61), (63, 559, 62), (64, 561, 63), (65, 564, 64), (66, 568, 65), (67, 573, 66), (61, 558, 74), (558, 73, 74), (62, 559, 558), (559, 560, 558), (558, 560, 73), (560, 72, 73), (63, 561, 559), (561, 562, 559), (559, 562, 560), (562, 563, 560), (560, 563, 72), (563, 71, 72), (64, 564, 561), (564, 565, 561), (561, 565, 562), (565, 566, 562), (562, 566, 563), (566, 567, 563), (563, 567, 71), (567, 70, 71), (65, 568, 564), (568, 569, 564), (564, 569, 565), (569, 570, 565), (565, 570, 566), (570, 571, 566), (566, 571, 567), (571, 572, 567), (567, 572, 70), (572, 69, 70), (66, 573, 568), (573, 574, 568), (568, 574, 569), (574, 575, 569), (569, 575, 570), (575, 576, 570), (570, 576, 571), (576, 577, 571), (571, 577, 572), (577, 578, 572), (572, 578, 69), (578, 68, 69), (67, 53, 573), (53, 52, 573), (573, 52, 574), (52, 51, 574), (574, 51, 575), (51, 50, 575), (575, 50, 576), (50, 49, 576), (576, 49, 577), (49, 48, 577), (577, 48, 578), (48, 47, 578), (578, 47, 68), (47, 3, 68), (47, 60, 3), (48, 579, 47), (49, 580, 48), (50, 582, 49), (51, 585, 50), (52, 589, 51), (53, 594, 52), (47, 579, 60), (579, 59, 60), (48, 580, 579), (580, 581, 579), (579, 581, 59), (581, 58, 59), (49, 582, 580), (582, 583, 580), (580, 583, 581), (583, 584, 581), (581, 584, 58), (584, 57, 58), (50, 585, 582), (585, 586, 582), (582, 586, 583), (586, 587, 583), (583, 587, 584), (587, 588, 584), (584, 588, 57), (588, 56, 57), (51, 589, 585), (589, 590, 585), (585, 590, 586), (590, 591, 586), (586, 591, 587), (591, 592, 587), (587, 592, 588), (592, 593, 588), (588, 593, 56), (593, 55, 56), (52, 594, 589), (594, 595, 589), (589, 595, 590), (595, 596, 590), (590, 596, 591), (596, 597, 591), (591, 597, 592), (597, 598, 592), (592, 598, 593), (598, 599, 593), (593, 599, 55), (599, 54, 55), (53, 18, 594), (18, 17, 594), (594, 17, 595), (17, 16, 595), (595, 16, 596), (16, 15, 596), (596, 15, 597), (15, 14, 597), (597, 14, 598), (14, 13, 598), (598, 13, 599), (13, 12, 599), (599, 12, 54), (12, 2, 54), (33, 46, 5), (34, 600, 33), (35, 601, 34), (36, 603, 35), (37, 606, 36), (38, 610, 37), (39, 615, 38), (33, 600, 46), (600, 45, 46), (34, 601, 600), (601, 602, 600), (600, 602, 45), (602, 44, 45), (35, 603, 601), (603, 604, 601), (601, 604, 602), (604, 605, 602), (602, 605, 44), (605, 43, 44), (36, 606, 603), (606, 607, 603), (603, 607, 604), (607, 608, 604), (604, 608, 605), (608, 609, 605), (605, 609, 43), (609, 42, 43), (37, 610, 606), (610, 611, 606), (606, 611, 607), (611, 612, 607), (607, 612, 608), (612, 613, 608), (608, 613, 609), (613, 614, 609), (609, 614, 42), (614, 41, 42), (38, 615, 610), (615, 616, 610), (610, 616, 611), (616, 617, 611), (611, 617, 612), (617, 618, 612), (612, 618, 613), (618, 619, 613), (613, 619, 614), (619, 620, 614), (614, 620, 41), (620, 40, 41), (39, 25, 615), (25, 24, 615), (615, 24, 616), (24, 23, 616), (616, 23, 617), (23, 22, 617), (617, 22, 618), (22, 21, 618), (618, 21, 619), (21, 20, 619), (619, 20, 620), (20, 19, 620), (620, 19, 40), (19, 0, 40), (12, 32, 2), (13, 621, 12), (14, 622, 13), (15, 624, 14), (16, 627, 15), (17, 631, 16), (18, 636, 17), (12, 621, 32), (621, 31, 32), (13, 622, 621), (622, 623, 621), (621, 623, 31), (623, 30, 31), (14, 624, 622), (624, 625, 622), (622, 625, 623), (625, 626, 623), (623, 626, 30), (626, 29, 30), (15, 627, 624), (627, 628, 624), (624, 628, 625), (628, 629, 625), (625, 629, 626), (629, 630, 626), (626, 630, 29), (630, 28, 29), (16, 631, 627), (631, 632, 627), (627, 632, 628), (632, 633, 628), (628, 633, 629), (633, 634, 629), (629, 634, 630), (634, 635, 630), (630, 635, 28), (635, 27, 28), (17, 636, 631), (636, 637, 631), (631, 637, 632), (637, 638, 632), (632, 638, 633), (638, 639, 633), (633, 639, 634), (639, 640, 634), (634, 640, 635), (640, 641, 635), (635, 641, 27), (641, 26, 27), (18, 19, 636), (19, 20, 636), (636, 20, 637), (20, 21, 637), (637, 21, 638), (21, 22, 638), (638, 22, 639), (22, 23, 639), (639, 23, 640), (23, 24, 640), (640, 24, 641), (24, 25, 641), (641, 25, 26), (25, 1, 26)])
me_icosphere_001.polygons.foreach_set('use_smooth', [True] * 1280)
me_icosphere_001.materials.append(mat_obstaclematerial)
me_icosphere_001.use_remesh_preserve_volume = False
me_icosphere_001.use_remesh_preserve_attributes = False
me_icosphere_001.use_mirror_vertex_groups = False
me_icosphere_001.update()
me_cube_016 = bpy.data.meshes.new('Cube.016')
me_cube_016.from_pydata([(0.1, 0.1, -0.3), (0.1, -0.1, -0.3), (-0.1, -0.1, -0.3), (-0.1, 0.1, -0.3), (0.1, 0.1, 1.2), (0.1, -0.1, 1.2), (-0.1, -0.1, 1.2), (-0.1, 0.1, 1.2)], [], [(0, 1, 2, 3), (4, 7, 6, 5), (0, 4, 5, 1), (1, 5, 6, 2), (2, 6, 7, 3), (4, 0, 3, 7)])
me_cube_016.materials.append(mat_obstaclematerial)
me_cube_016.use_remesh_preserve_volume = False
me_cube_016.use_remesh_preserve_attributes = False
me_cube_016.use_mirror_vertex_groups = False
me_cube_016.update()
me_cube_015 = bpy.data.meshes.new('Cube.015')
me_cube_015.from_pydata([(0.1, 0.1, -0.3), (0.1, -0.1, -0.3), (-0.1, -0.1, -0.3), (-0.1, 0.1, -0.3), (0.1, 0.1, 1.2), (0.1, -0.1, 1.2), (-0.1, -0.1, 1.2), (-0.1, 0.1, 1.2)], [], [(0, 1, 2, 3), (4, 7, 6, 5), (0, 4, 5, 1), (1, 5, 6, 2), (2, 6, 7, 3), (4, 0, 3, 7)])
me_cube_015.materials.append(mat_obstaclematerial)
me_cube_015.use_remesh_preserve_volume = False
me_cube_015.use_remesh_preserve_attributes = False
me_cube_015.use_mirror_vertex_groups = False
me_cube_015.update()
me_cube_014 = bpy.data.meshes.new('Cube.014')
me_cube_014.from_pydata([(0.1, 0.1, -0.3), (0.1, -0.1, -0.3), (-0.1, -0.1, -0.3), (-0.1, 0.1, -0.3), (0.1, 0.1, 1.2), (0.1, -0.1, 1.2), (-0.1, -0.1, 1.2), (-0.1, 0.1, 1.2)], [], [(0, 1, 2, 3), (4, 7, 6, 5), (0, 4, 5, 1), (1, 5, 6, 2), (2, 6, 7, 3), (4, 0, 3, 7)])
me_cube_014.materials.append(mat_obstaclematerial)
me_cube_014.use_remesh_preserve_volume = False
me_cube_014.use_remesh_preserve_attributes = False
me_cube_014.use_mirror_vertex_groups = False
me_cube_014.update()
me_cube_013 = bpy.data.meshes.new('Cube.013')
me_cube_013.from_pydata([(0.1, 0.1, -0.3), (0.1, -0.1, -0.3), (-0.1, -0.1, -0.3), (-0.1, 0.1, -0.3), (0.1, 0.1, 1.2), (0.1, -0.1, 1.2), (-0.1, -0.1, 1.2), (-0.1, 0.1, 1.2)], [], [(0, 1, 2, 3), (4, 7, 6, 5), (0, 4, 5, 1), (1, 5, 6, 2), (2, 6, 7, 3), (4, 0, 3, 7)])
me_cube_013.materials.append(mat_obstaclematerial)
me_cube_013.use_remesh_preserve_volume = False
me_cube_013.use_remesh_preserve_attributes = False
me_cube_013.use_mirror_vertex_groups = False
me_cube_013.update()
me_cube_009 = bpy.data.meshes.new('Cube.009')
me_cube_009.from_pydata([(0.1, 0.1, -0.3), (0.1, -0.1, -0.3), (-0.1, -0.1, -0.3), (-0.1, 0.1, -0.3), (0.1, 0.1, 0.2), (0.1, -0.1, 0.2), (-0.1, -0.1, 0.2), (-0.1, 0.1, 0.2)], [], [(0, 1, 2, 3), (4, 7, 6, 5), (0, 4, 5, 1), (1, 5, 6, 2), (2, 6, 7, 3), (4, 0, 3, 7)])
me_cube_009.materials.append(mat_obstaclematerial)
me_cube_009.use_remesh_preserve_volume = False
me_cube_009.use_remesh_preserve_attributes = False
me_cube_009.use_mirror_vertex_groups = False
me_cube_009.update()
me_plane = bpy.data.meshes.new('Plane')
me_plane.from_pydata([(4.0, 3.2, 0.0), (4.0, -3.0, 0.0), (-4.2, -3.0, 0.0), (-4.2, 3.2, 0.0), (-4.2, -3.0, -10.0), (-4.2, 3.2, -10.0), (4.0, 3.2, -10.0), (4.0, -3.0, -10.0)], [], [(0, 3, 2, 1), (2, 3, 5, 4), (3, 0, 6, 5), (0, 1, 7, 6), (1, 2, 4, 7), (6, 7, 4, 5)])
me_plane.materials.append(mat_obstaclematerial)
me_plane.use_remesh_preserve_volume = False
me_plane.use_remesh_preserve_attributes = False
me_plane.use_mirror_vertex_groups = False
me_plane.update()
me_cube_007 = bpy.data.meshes.new('Cube.007')
me_cube_007.from_pydata([(4.2, 0.1, -0.3), (4.2, -0.1, -0.3), (-4.2, -0.1, -0.3), (-4.2, 0.1, -0.3), (4.2, 0.1, 0.2), (4.2, -0.1, 0.2), (-4.2, -0.1, 0.2), (-4.2, 0.1, 0.2), (4.0, -0.1, -0.3), (4.0, 0.1, -0.3), (4.0, -0.1, 0.2), (4.0, 0.1, 0.2), (-4.0, -0.1, -0.3), (-4.0, 0.1, -0.3), (-4.0, -0.1, 0.2), (-4.0, 0.1, 0.2), (-4.2, -6.3, 0.2), (-4.2, -6.3, -0.3), (4.0, -6.3, -0.3), (4.0, -6.3, 0.2), (4.2, -6.3, 0.2), (4.2, -6.3, -0.3), (-4.2, -6.1, 0.2), (-4.2, -6.1, -0.3), (4.0, -6.1, -0.3), (4.0, -6.1, 0.2), (4.2, -6.1, 0.2), (4.2, -6.1, -0.3), (-4.0, -6.1, -0.3), (-4.0, -6.1, 0.2), (-4.0, -6.3, 0.2), (-4.0, -6.3, -0.3)], [], [(0, 4, 5, 1), (2, 6, 7, 3), (9, 0, 1, 8), (4, 11, 10, 5), (0, 9, 11, 4), (8, 12, 13, 9), (12, 2, 3, 13), (11, 15, 14, 10), (15, 7, 6, 14), (10, 14, 12, 8), (9, 13, 15, 11), (13, 3, 7, 15), (30, 16, 17, 31), (20, 19, 18, 21), (14, 29, 28, 12), (6, 22, 29, 14), (22, 16, 30, 29), (12, 28, 23, 2), (28, 31, 17, 23), (2, 23, 22, 6), (23, 17, 16, 22), (8, 24, 25, 10), (10, 25, 26, 5), (25, 19, 20, 26), (1, 27, 24, 8), (27, 21, 18, 24), (5, 26, 27, 1), (26, 20, 21, 27), (25, 24, 28, 29), (19, 25, 29, 30), (24, 18, 31, 28), (18, 19, 30, 31)])
me_cube_007.materials.append(mat_obstaclematerial)
me_cube_007.use_remesh_preserve_volume = False
me_cube_007.use_remesh_preserve_attributes = False
me_cube_007.use_mirror_vertex_groups = False
me_cube_007.update()
me_cube_006 = bpy.data.meshes.new('Cube.006')
me_cube_006.from_pydata([(1.2, 1.2, -0.1), (1.2, -1.2, -0.1), (-1.2, -1.2, -0.1), (-1.2, 1.2, -0.1), (1.2, 1.2, 0.1), (1.2, -1.2, 0.1), (-1.2, -1.2, 0.1), (-1.2, 1.2, 0.1), (-1.0, -1.2, -0.1), (-1.0, 1.2, -0.1), (-1.0, -1.2, 0.1), (-1.0, 1.2, 0.1), (1.0, -1.2, -0.1), (1.0, 1.2, -0.1), (1.0, -1.2, 0.1), (1.0, 1.2, 0.1), (1.2, -1.0, -0.1), (-1.2, -1.0, -0.1), (1.2, -1.0, 0.1), (-1.2, -1.0, 0.1), (-1.0, -1.0, -0.1), (-1.0, -1.0, 0.4711), (1.0, -1.0, -0.1), (1.0, -1.0, 0.4711), (1.2, 1.0, -0.1), (-1.2, 1.0, -0.1), (1.2, 1.0, 0.1), (-1.2, 1.0, 0.1), (-1.0, 1.0, -0.1), (-1.0, 1.0, 0.4711), (1.0, 1.0, -0.1), (1.0, 1.0, 0.4711), (-1.0, 1.0, 0.7), (1.0, 1.0, 0.7), (1.0, -1.0, 0.7), (-1.0, -1.0, 0.7), (-1.2, -1.0, 0.7), (-1.2, 1.0, 0.7), (-1.2, 1.2, 0.7), (1.2, -1.0, 0.7), (1.2, 1.0, 0.7), (1.2, 1.2, 0.7), (-1.2, -1.2, 0.7), (1.2, -1.2, 0.7), (1.0, 1.2, 0.7), (-1.0, 1.2, 0.7), (1.0, -1.2, 0.7), (-1.0, -1.2, 0.7), (-0.4, -1.2, -0.1), (-0.4, 1.2, -0.1), (-0.4, -1.2, 0.1), (-0.4, 1.2, 0.1), (-0.4, -1.0, -0.1), (-0.4, -1.0, 0.4711), (-0.4, 1.0, -0.1), (-0.4, 1.0, 0.4711), (-0.4, 1.0, 0.7), (-0.4, -1.0, 0.7), (-0.4, 1.2, 0.7), (-0.4, -1.2, 0.7), (0.4, -1.2, -0.1), (0.4, 1.2, -0.1), (0.4, -1.2, 0.1), (0.4, 1.2, 0.1), (0.4, -1.0, -0.1), (0.4, -1.0, 0.4711), (0.4, 1.0, -0.1), (0.4, 1.0, 0.4711), (0.4, 1.0, 0.7), (0.4, -1.0, 0.7), (0.4, 1.2, 0.7), (0.4, -1.2, 0.7), (0.4, -1.0, 1.1), (0.4, -1.2, 1.1), (1.0, -1.2, 1.1), (0.4, 1.2, 1.1), (1.0, 1.2, 1.1), (-0.4, 1.2, 1.1), (1.0, -1.0, 1.1), (0.4, 1.0, 1.1), (1.0, 1.0, 1.1), (-0.4, 1.0, 1.1), (-0.4, -1.2, 1.1), (-0.4, -1.0, 1.1), (-1.0, -1.2, 1.1), (-1.0, 1.2, 1.1), (-1.0, -1.0, 1.1), (-1.0, 1.0, 1.1), (-1.2, -1.2, 1.1), (-1.2, 1.2, 1.1), (1.2, -1.2, 1.1), (1.2, 1.2, 1.1), (1.2, -1.0, 1.1), (-1.2, -1.0, 1.1), (1.2, 1.0, 1.1), (-1.2, 1.0, 1.1), (-1.2, -1.0, 0.5), (-1.2, 1.0, 0.5), (-1.2, 1.2, 0.5), (1.2, 1.0, 0.5), (1.2, -1.0, 0.5), (1.2, 1.2, 0.5), (-1.2, -1.2, 0.5), (1.2, -1.2, 0.5), (-1.0, 1.2, 0.5), (1.0, 1.2, 0.5), (1.0, -1.2, 0.5), (-1.0, -1.2, 0.5), (-0.4, 1.2, 0.5), (-0.4, -1.2, 0.5), (0.4, 1.2, 0.5), (0.4, -1.2, 0.5), (-0.6, -1.2, -0.1), (-0.6, 1.2, -0.1), (-0.6, -1.2, 0.1), (-0.6, 1.2, 0.1), (-0.6, -1.0, -0.1), (-0.6, -1.0, 0.4711), (-0.6, 1.0, -0.1), (-0.6, 1.0, 0.4711), (-0.6, 1.0, 0.7), (-0.6, -1.0, 0.7), (-0.6, 1.2, 0.7), (-0.6, -1.2, 0.7), (-0.6, -1.2, 1.1), (-0.6, 1.2, 1.1), (-0.6, -1.0, 1.1), (-0.6, 1.0, 1.1), (-0.6, 1.2, 0.5), (-0.6, -1.2, 0.5), (0.6, -1.2, -0.1), (0.6, 1.2, -0.1), (0.6, -1.2, 0.1), (0.6, 1.2, 0.1), (0.6, -1.0, -0.1), (0.6, -1.0, 0.4711), (0.6, 1.0, -0.1), (0.6, 1.0, 0.4711), (0.6, 1.0, 0.7), (0.6, -1.0, 0.7), (0.6, 1.2, 0.7), (0.6, -1.2, 0.7), (0.6, -1.2, 1.1), (0.6, 1.2, 1.1), (0.6, -1.0, 1.1), (0.6, 1.0, 1.1), (0.6, 1.2, 0.5), (0.6, -1.2, 0.5), (0.6, -2.0, 0.7), (0.6, -2.0, 0.5), (0.6, -2.0, 1.1), (0.4, -2.0, 0.5), (0.4, -2.0, 1.1), (-0.6, -2.0, 0.5), (-0.6, -2.0, 0.7), (-0.6, -2.0, 1.1), (-0.4, -2.0, 0.5), (-0.4, -2.0, 1.1), (-0.4, -2.0, 0.7), (0.4, -2.0, 0.7), (1.0, 1.0, 1.3), (0.6, 1.0, 1.3), (0.4, 1.0, 1.3), (1.0, -1.0, 1.3), (0.6, -1.0, 1.3), (0.4, -1.0, 1.3), (1.0, 1.2, 1.3), (0.6, 1.2, 1.3), (0.4, 1.2, 1.3), (1.0, -1.2, 1.3), (0.6, -1.2, 1.3), (0.4, -1.2, 1.3), (-1.0, 1.0, 1.3), (-0.6, 1.0, 1.3), (-0.4, 1.0, 1.3), (-1.0, -1.0, 1.3), (-0.6, -1.0, 1.3), (-0.4, -1.0, 1.3), (-1.0, 1.2, 1.3), (-0.6, 1.2, 1.3), (-0.4, 1.2, 1.3), (-1.0, -1.2, 1.3), (-0.6, -1.2, 1.3), (-0.4, -1.2, 1.3), (-1.2, -1.0, 1.3), (-1.2, 1.0, 1.3), (-1.2, 1.2, 1.3), (1.2, -1.0, 1.3), (1.2, 1.0, 1.3), (1.2, 1.2, 1.3), (-1.2, -1.2, 1.3), (1.2, -1.2, 1.3), (1.0, 1.0, 0.5), (-1.0, 1.0, 0.5), (1.0, -1.0, 0.5), (-1.0, -1.0, 0.5), (-0.4, 1.0, 0.5), (-0.4, -1.0, 0.5), (0.4, 1.0, 0.5), (0.4, -1.0, 0.5), (-0.6, 1.0, 0.5), (-0.6, -1.0, 0.5), (0.6, 1.0, 0.5), (0.6, -1.0, 0.5)], [], [(10, 6, 2, 8), (9, 3, 7, 11), (5, 14, 12, 1), (0, 13, 15, 4), (18, 5, 1, 16), (6, 19, 17, 2), (2, 17, 20, 8), (12, 22, 16, 1), (24, 0, 4, 26), (26, 18, 16, 24), (19, 27, 25, 17), (27, 7, 3, 25), (17, 25, 28, 20), (25, 3, 9, 28), (22, 30, 24, 16), (0, 24, 30, 13), (62, 50, 48, 60), (61, 49, 51, 63), (52, 64, 60, 48), (54, 66, 64, 52), (49, 61, 66, 54), (53, 65, 67, 55), (59, 71, 69, 57), (69, 71, 73, 72), (70, 58, 77, 75), (56, 68, 79, 81), (59, 57, 83, 82), (42, 47, 84, 88), (45, 38, 89, 85), (46, 43, 90, 74), (41, 44, 76, 91), (43, 39, 92, 90), (36, 42, 88, 93), (40, 41, 91, 94), (39, 40, 94, 92), (38, 37, 95, 89), (33, 34, 78, 80), (27, 97, 98, 7), (97, 37, 38, 98), (26, 99, 100, 18), (99, 40, 39, 100), (4, 101, 99, 26), (101, 41, 40, 99), (6, 102, 96, 19), (102, 42, 36, 96), (18, 100, 103, 5), (100, 39, 43, 103), (15, 105, 101, 4), (105, 44, 41, 101), (5, 103, 106, 14), (103, 43, 46, 106), (7, 98, 104, 11), (98, 38, 45, 104), (10, 107, 102, 6), (107, 47, 42, 102), (51, 108, 110, 63), (108, 58, 70, 110), (62, 111, 109, 50), (50, 114, 112, 48), (114, 10, 8, 112), (49, 113, 115, 51), (113, 9, 11, 115), (20, 116, 112, 8), (116, 52, 48, 112), (28, 118, 116, 20), (118, 54, 52, 116), (9, 113, 118, 28), (113, 49, 54, 118), (21, 117, 119, 29), (117, 53, 55, 119), (47, 123, 124, 84), (58, 122, 125, 77), (122, 45, 85, 125), (57, 121, 126, 83), (121, 35, 86, 126), (32, 120, 127, 87), (120, 56, 81, 127), (104, 128, 115, 11), (128, 108, 51, 115), (45, 122, 128, 104), (122, 58, 108, 128), (109, 129, 114, 50), (129, 107, 10, 114), (123, 47, 107, 129), (14, 132, 130, 12), (132, 62, 60, 130), (13, 131, 133, 15), (131, 61, 63, 133), (64, 134, 130, 60), (134, 22, 12, 130), (66, 136, 134, 64), (136, 30, 22, 134), (61, 131, 136, 66), (131, 13, 30, 136), (65, 135, 137, 67), (135, 23, 31, 137), (141, 46, 74, 142), (44, 140, 143, 76), (140, 70, 75, 143), (34, 139, 144, 78), (139, 69, 72, 144), (68, 138, 145, 79), (138, 33, 80, 145), (110, 146, 133, 63), (146, 105, 15, 133), (70, 140, 146, 110), (140, 44, 105, 146), (106, 147, 132, 14), (147, 111, 62, 132), (46, 141, 147, 106), (147, 141, 148, 149), (141, 142, 150, 148), (111, 147, 149, 151), (142, 73, 152, 150), (123, 129, 153, 154), (124, 123, 154, 155), (129, 109, 156, 153), (82, 124, 155, 157), (109, 111, 151, 156), (59, 82, 157, 158), (73, 71, 159, 152), (71, 59, 158, 159), (148, 159, 151, 149), (159, 148, 150, 152), (158, 154, 153, 156), (154, 158, 157, 155), (151, 159, 158, 156), (145, 80, 160, 161), (79, 145, 161, 162), (78, 144, 164, 163), (144, 72, 165, 164), (76, 143, 167, 166), (143, 75, 168, 167), (142, 74, 169, 170), (73, 142, 170, 171), (87, 127, 173, 172), (127, 81, 174, 173), (126, 86, 175, 176), (83, 126, 176, 177), (125, 85, 178, 179), (77, 125, 179, 180), (84, 124, 182, 181), (124, 82, 183, 182), (80, 78, 163, 160), (86, 87, 172, 175), (95, 93, 184, 185), (89, 95, 185, 186), (92, 94, 188, 187), (94, 91, 189, 188), (93, 88, 190, 184), (90, 92, 187, 191), (91, 76, 166, 189), (74, 90, 191, 169), (85, 89, 186, 178), (88, 84, 181, 190), (82, 83, 177, 183), (81, 79, 162, 174), (75, 77, 180, 168), (72, 73, 171, 165), (161, 160, 166, 167), (162, 161, 167, 168), (170, 169, 163, 164), (171, 170, 164, 165), (173, 174, 180, 179), (172, 173, 179, 178), (182, 183, 177, 176), (181, 182, 176, 175), (160, 163, 187, 188), (166, 160, 188, 189), (185, 184, 175, 172), (186, 185, 172, 178), (163, 169, 191, 187), (184, 190, 181, 175), (174, 162, 168, 180), (23, 194, 192, 31), (194, 34, 33, 192), (67, 198, 196, 55), (198, 68, 56, 196), (53, 197, 199, 65), (197, 57, 69, 199), (119, 200, 193, 29), (200, 120, 32, 193), (55, 196, 200, 119), (196, 56, 120, 200), (117, 201, 197, 53), (201, 121, 57, 197), (21, 195, 201, 117), (195, 35, 121, 201), (137, 202, 198, 67), (202, 138, 68, 198), (31, 192, 202, 137), (192, 33, 138, 202), (135, 203, 194, 23), (203, 139, 34, 194), (65, 199, 203, 135), (199, 69, 139, 203), (21, 29, 193, 195), (32, 35, 195, 193), (35, 32, 87, 86), (36, 93, 95, 37), (36, 37, 97, 96), (19, 96, 97, 27)])
me_cube_006.materials.append(mat_obstaclematerial)
me_cube_006.use_remesh_preserve_volume = False
me_cube_006.use_remesh_preserve_attributes = False
me_cube_006.use_mirror_vertex_groups = False
me_cube_006.update()
me_cube_002 = bpy.data.meshes.new('Cube.002')
me_cube_002.from_pydata([(1.2, 1.2, -0.1), (1.2, -1.2, -0.1), (-1.2, -1.2, -0.1), (-1.2, 1.2, -0.1), (1.2, 1.2, 0.1), (1.2, -1.2, 0.1), (-1.2, -1.2, 0.1), (-1.2, 1.2, 0.1), (-1.0, -1.2, -0.1), (-1.0, 1.2, -0.1), (-1.0, -1.2, 0.1), (-1.0, 1.2, 0.1), (1.0, -1.2, -0.1), (1.0, 1.2, -0.1), (1.0, -1.2, 0.1), (1.0, 1.2, 0.1), (1.2, -1.0, -0.1), (-1.2, -1.0, -0.1), (1.2, -1.0, 0.1), (-1.2, -1.0, 0.1), (-1.0, -1.0, -0.1), (-1.0, -1.0, 0.3263), (1.0, -1.0, -0.1), (1.0, -1.0, 0.3263), (1.2, 1.0, -0.1), (-1.2, 1.0, -0.1), (1.2, 1.0, 0.1), (-1.2, 1.0, 0.1), (-1.0, 1.0, -0.1), (-1.0, 1.0, 0.3263), (1.0, 1.0, -0.1), (1.0, 1.0, 0.3263), (-1.0, 1.0, 0.7), (1.0, 1.0, 0.7), (1.0, -1.0, 0.7), (-1.0, -1.0, 0.7), (-1.2, -1.0, 0.7), (-1.2, 1.0, 0.7), (-1.2, 1.2, 0.7), (1.2, -1.0, 0.7), (1.2, 1.0, 0.7), (1.2, 1.2, 0.7), (-1.2, -1.2, 0.7), (1.2, -1.2, 0.7), (1.0, 1.2, 0.7), (-1.0, 1.2, 0.7), (1.0, -1.2, 0.7), (-1.0, -1.2, 0.7), (-0.4, -1.2, -0.1), (-0.4, 1.2, -0.1), (-0.4, -1.2, 0.1), (-0.4, 1.2, 0.1), (-0.4, -1.0, -0.1), (-0.4, -1.0, 0.3263), (-0.4, 1.0, -0.1), (-0.4, 1.0, 0.3263), (-0.4, 1.0, 0.7), (-0.4, -1.0, 0.7), (-0.4, 1.2, 0.7), (-0.4, -1.2, 0.7), (0.4, -1.2, -0.1), (0.4, 1.2, -0.1), (0.4, -1.2, 0.1), (0.4, 1.2, 0.1), (0.4, -1.0, -0.1), (0.4, -1.0, 0.3263), (0.4, 1.0, -0.1), (0.4, 1.0, 0.3263), (0.4, 1.0, 0.7), (0.4, -1.0, 0.7), (0.4, 1.2, 0.7), (0.4, -1.2, 0.7), (0.4, -1.0, 1.3), (0.4, -1.2, 1.3), (1.0, -1.2, 1.3), (0.4, 1.2, 1.3), (1.0, 1.2, 1.3), (-0.4, 1.2, 1.3), (1.0, -1.0, 1.3), (0.4, 1.0, 1.3), (1.0, 1.0, 1.3), (-0.4, 1.0, 1.3), (-0.4, -1.2, 1.3), (-0.4, -1.0, 1.3), (-1.0, -1.2, 1.3), (-1.0, 1.2, 1.3), (-1.0, -1.0, 1.3), (-1.0, 1.0, 1.3), (-1.2, -1.2, 1.3), (-1.2, 1.2, 1.3), (1.2, -1.2, 1.3), (1.2, 1.2, 1.3), (1.2, -1.0, 1.3), (-1.2, -1.0, 1.3), (1.2, 1.0, 1.3), (-1.2, 1.0, 1.3), (-1.2, -1.0, 0.5), (-1.2, 1.0, 0.5), (-1.2, 1.2, 0.5), (1.2, 1.0, 0.5), (1.2, -1.0, 0.5), (1.2, 1.2, 0.5), (-1.2, -1.2, 0.5), (1.2, -1.2, 0.5), (-1.0, 1.2, 0.5), (1.0, 1.2, 0.5), (1.0, -1.2, 0.5), (-1.0, -1.2, 0.5), (-0.4, 1.2, 0.5), (-0.4, -1.2, 0.5), (0.4, 1.2, 0.5), (0.4, -1.2, 0.5), (-0.6, -1.2, -0.1), (-0.6, 1.2, -0.1), (-0.6, -1.2, 0.1), (-0.6, 1.2, 0.1), (-0.6, -1.0, -0.1), (-0.6, -1.0, 0.3263), (-0.6, 1.0, -0.1), (-0.6, 1.0, 0.3263), (-0.6, 1.0, 0.7), (-0.6, -1.0, 0.7), (-0.6, 1.2, 0.7), (-0.6, -1.2, 0.7), (-0.6, -1.2, 1.3), (-0.6, 1.2, 1.3), (-0.6, -1.0, 1.3), (-0.6, 1.0, 1.3), (-0.6, 1.2, 0.5), (-0.6, -1.2, 0.5), (0.6, -1.2, -0.1), (0.6, 1.2, -0.1), (0.6, -1.2, 0.1), (0.6, 1.2, 0.1), (0.6, -1.0, -0.1), (0.6, -1.0, 0.3263), (0.6, 1.0, -0.1), (0.6, 1.0, 0.3263), (0.6, 1.0, 0.7), (0.6, -1.0, 0.7), (0.6, 1.2, 0.7), (0.6, -1.2, 0.7), (0.6, -1.2, 1.3), (0.6, 1.2, 1.3), (0.6, -1.0, 1.3), (0.6, 1.0, 1.3), (0.6, 1.2, 0.5), (0.6, -1.2, 0.5), (0.6, -2.2, 0.7), (0.6, -2.2, 0.5), (0.6, -2.2, 1.3), (0.4, -2.2, 0.5), (0.4, -2.2, 1.3), (-0.6, -2.2, 0.5), (-0.6, -2.2, 0.7), (-0.6, -2.2, 1.3), (-0.4, -2.2, 0.5), (-0.4, -2.2, 1.3), (-0.4, -2.2, 0.7), (0.4, -2.2, 0.7), (1.0, 1.0, 1.5), (0.6, 1.0, 1.5), (0.4, 1.0, 1.5), (1.0, -1.0, 1.5), (0.6, -1.0, 1.5), (0.4, -1.0, 1.5), (0.6, 1.2, 1.5), (0.4, 1.2, 1.5), (1.0, -1.2, 1.5), (0.6, -1.2, 1.5), (0.4, -1.2, 1.5), (-1.0, 1.0, 1.5), (-0.6, 1.0, 1.5), (-0.4, 1.0, 1.5), (-1.0, -1.0, 1.5), (-0.6, -1.0, 1.5), (-0.4, -1.0, 1.5), (-1.0, 1.2, 1.5), (-0.6, 1.2, 1.5), (-0.4, 1.2, 1.5), (-1.0, -1.2, 1.5), (-0.6, -1.2, 1.5), (-0.4, -1.2, 1.5), (-1.2, -1.0, 1.5), (-1.2, 1.0, 1.5), (-1.2, 1.2, 1.5), (1.2, 1.0, 1.5), (1.2, 1.2, 1.5), (-1.2, -1.2, 1.5), (1.0, 1.2, 1.5), (1.2, -1.2, 1.5), (1.2, -1.0, 1.5), (1.0, 1.0, 0.5), (-1.0, 1.0, 0.5), (1.0, -1.0, 0.5), (-1.0, -1.0, 0.5), (-0.4, 1.0, 0.5), (-0.4, -1.0, 0.5), (0.4, 1.0, 0.5), (0.4, -1.0, 0.5), (-0.6, 1.0, 0.5), (-0.6, -1.0, 0.5), (0.6, 1.0, 0.5), (0.6, -1.0, 0.5)], [], [(10, 6, 2, 8), (9, 3, 7, 11), (5, 14, 12, 1), (0, 13, 15, 4), (18, 5, 1, 16), (6, 19, 17, 2), (2, 17, 20, 8), (12, 22, 16, 1), (24, 0, 4, 26), (26, 18, 16, 24), (19, 27, 25, 17), (27, 7, 3, 25), (17, 25, 28, 20), (25, 3, 9, 28), (22, 30, 24, 16), (0, 24, 30, 13), (62, 50, 48, 60), (61, 49, 51, 63), (52, 64, 60, 48), (54, 66, 64, 52), (49, 61, 66, 54), (53, 65, 67, 55), (59, 71, 69, 57), (69, 71, 73, 72), (70, 58, 77, 75), (56, 68, 79, 81), (59, 57, 83, 82), (42, 47, 84, 88), (45, 38, 89, 85), (46, 43, 90, 74), (41, 44, 76, 91), (43, 39, 92, 90), (36, 42, 88, 93), (40, 41, 91, 94), (38, 37, 95, 89), (37, 36, 93, 95), (35, 32, 87, 86), (19, 96, 97, 27), (96, 36, 37, 97), (27, 97, 98, 7), (97, 37, 38, 98), (4, 101, 99, 26), (101, 41, 40, 99), (6, 102, 96, 19), (102, 42, 36, 96), (18, 100, 103, 5), (100, 39, 43, 103), (15, 105, 101, 4), (105, 44, 41, 101), (5, 103, 106, 14), (103, 43, 46, 106), (7, 98, 104, 11), (98, 38, 45, 104), (10, 107, 102, 6), (107, 47, 42, 102), (51, 108, 110, 63), (108, 58, 70, 110), (62, 111, 109, 50), (50, 114, 112, 48), (114, 10, 8, 112), (49, 113, 115, 51), (113, 9, 11, 115), (20, 116, 112, 8), (116, 52, 48, 112), (28, 118, 116, 20), (118, 54, 52, 116), (9, 113, 118, 28), (113, 49, 54, 118), (21, 117, 119, 29), (117, 53, 55, 119), (47, 123, 124, 84), (58, 122, 125, 77), (122, 45, 85, 125), (57, 121, 126, 83), (121, 35, 86, 126), (32, 120, 127, 87), (120, 56, 81, 127), (104, 128, 115, 11), (128, 108, 51, 115), (45, 122, 128, 104), (122, 58, 108, 128), (109, 129, 114, 50), (129, 107, 10, 114), (123, 47, 107, 129), (14, 132, 130, 12), (132, 62, 60, 130), (13, 131, 133, 15), (131, 61, 63, 133), (64, 134, 130, 60), (134, 22, 12, 130), (66, 136, 134, 64), (136, 30, 22, 134), (61, 131, 136, 66), (131, 13, 30, 136), (65, 135, 137, 67), (135, 23, 31, 137), (141, 46, 74, 142), (44, 140, 143, 76), (140, 70, 75, 143), (34, 139, 144, 78), (139, 69, 72, 144), (68, 138, 145, 79), (138, 33, 80, 145), (110, 146, 133, 63), (146, 105, 15, 133), (70, 140, 146, 110), (140, 44, 105, 146), (106, 147, 132, 14), (147, 111, 62, 132), (46, 141, 147, 106), (147, 141, 148, 149), (141, 142, 150, 148), (111, 147, 149, 151), (142, 73, 152, 150), (123, 129, 153, 154), (124, 123, 154, 155), (129, 109, 156, 153), (82, 124, 155, 157), (109, 111, 151, 156), (59, 82, 157, 158), (73, 71, 159, 152), (71, 59, 158, 159), (148, 159, 151, 149), (159, 148, 150, 152), (158, 154, 153, 156), (154, 158, 157, 155), (151, 159, 158, 156), (145, 80, 160, 161), (79, 145, 161, 162), (78, 144, 164, 163), (144, 72, 165, 164), (76, 143, 166, 189), (143, 75, 167, 166), (142, 74, 168, 169), (73, 142, 169, 170), (87, 127, 172, 171), (127, 81, 173, 172), (126, 86, 174, 175), (83, 126, 175, 176), (125, 85, 177, 178), (77, 125, 178, 179), (84, 124, 181, 180), (124, 82, 182, 181), (80, 78, 163, 160), (86, 87, 171, 174), (95, 93, 183, 184), (89, 95, 184, 185), (92, 94, 186, 191), (94, 91, 187, 186), (93, 88, 188, 183), (90, 92, 191, 190), (91, 76, 189, 187), (74, 90, 190, 168), (85, 89, 185, 177), (88, 84, 180, 188), (82, 83, 176, 182), (81, 79, 162, 173), (75, 77, 179, 167), (72, 73, 170, 165), (161, 160, 189, 166), (162, 161, 166, 167), (169, 168, 163, 164), (170, 169, 164, 165), (172, 173, 179, 178), (171, 172, 178, 177), (181, 182, 176, 175), (180, 181, 175, 174), (184, 183, 174, 171), (185, 184, 171, 177), (183, 188, 180, 174), (173, 162, 167, 179), (163, 168, 190, 191), (189, 160, 186, 187), (160, 163, 191, 186), (29, 193, 195, 21), (193, 32, 35, 195), (67, 198, 196, 55), (198, 68, 56, 196), (53, 197, 199, 65), (197, 57, 69, 199), (119, 200, 193, 29), (200, 120, 32, 193), (55, 196, 200, 119), (196, 56, 120, 200), (117, 201, 197, 53), (201, 121, 57, 197), (21, 195, 201, 117), (195, 35, 121, 201), (137, 202, 198, 67), (202, 138, 68, 198), (31, 192, 202, 137), (192, 33, 138, 202), (135, 203, 194, 23), (203, 139, 34, 194), (65, 199, 203, 135), (199, 69, 139, 203), (18, 26, 99, 100), (39, 100, 99, 40), (39, 40, 94, 92), (33, 34, 78, 80), (33, 192, 194, 34), (23, 194, 192, 31)])
me_cube_002.materials.append(mat_obstaclematerial)
me_cube_002.use_remesh_preserve_volume = False
me_cube_002.use_remesh_preserve_attributes = False
me_cube_002.use_mirror_vertex_groups = False
me_cube_002.update()
me_cube = bpy.data.meshes.new('Cube')
me_cube.from_pydata([(1.0, 0.6, -0.1), (1.0, -0.6, -0.1), (-1.6, -0.6, -0.1), (-1.6, 0.6, -0.1), (1.0, 0.6, 0.1), (1.0, -0.6, 0.1), (-1.6, -0.6, 0.1), (-1.6, 0.6, 0.1), (1.0, -0.4, -0.1), (-1.6, -0.4, -0.1), (1.0, -0.4, 0.1), (-1.6, -0.4, 0.1), (1.0, 0.4, -0.1), (-1.6, 0.4, -0.1), (1.0, 0.4, 0.1), (-1.6, 0.4, 0.1), (-1.6, 0.4, 0.5), (1.0, 0.4, 0.5), (-1.6, 0.6, 0.5), (1.0, 0.6, 0.5), (1.0, -0.4, 0.5), (-1.6, -0.4, 0.5), (-1.6, -0.6, 0.5), (1.0, -0.6, 0.5), (-0.69, 0.6, -0.1), (-0.69, -0.6, -0.1), (-0.69, 0.6, 0.1), (-0.69, -0.6, 0.1), (-0.69, -0.4, -0.1), (-0.69, -0.4, 0.1), (-0.69, 0.4, -0.1), (-0.69, 0.4, 0.1), (-0.69, 0.4, 0.5), (-0.69, -0.4, 0.5), (-0.69, -0.6, 0.5), (-0.69, 0.6, 0.5), (-1.8, -0.4, 0.5), (-1.8, -0.6, 0.5), (-1.8, -0.6, 0.1), (-1.8, -0.4, 0.1), (-1.8, 0.6, 0.1), (-1.8, 0.6, 0.5), (-1.8, 0.4, 0.5), (-1.8, 0.4, 0.1), (-1.8, -0.4, -0.1), (-1.8, 0.4, -0.1), (-1.8, 0.6, -0.1), (-1.8, -0.6, -0.1), (-1.8, -0.4, 0.7), (-1.8, 0.4, 0.7), (-1.6, 0.4, 0.7), (-1.6, -0.4, 0.7), (-1.8, 0.6, 0.7), (-1.6, 0.6, 0.7), (-1.6, -0.6, 0.7), (-1.8, -0.6, 0.7), (-0.69, -0.4, 0.7), (-0.69, -0.6, 0.7), (-0.69, 0.4, 0.7), (-0.69, 0.6, 0.7)], [], [(10, 5, 1, 8), (12, 0, 4, 14), (14, 10, 8, 12), (14, 4, 19, 17), (5, 10, 20, 23), (5, 27, 25, 1), (27, 6, 2, 25), (0, 24, 26, 4), (24, 3, 7, 26), (1, 25, 28, 8), (25, 2, 9, 28), (24, 0, 12, 30), (30, 13, 3, 24), (8, 28, 30, 12), (28, 9, 13, 30), (11, 29, 31, 15), (29, 10, 14, 31), (15, 31, 32, 16), (31, 14, 17, 32), (10, 29, 33, 20), (29, 11, 21, 33), (6, 27, 34, 22), (27, 5, 23, 34), (4, 26, 35, 19), (26, 7, 18, 35), (32, 17, 19, 35), (34, 23, 20, 33), (6, 22, 37, 38), (18, 7, 40, 41), (13, 9, 44, 45), (3, 13, 45, 46), (9, 2, 47, 44), (7, 3, 46, 40), (2, 6, 38, 47), (39, 38, 37, 36), (40, 43, 42, 41), (43, 40, 46, 45), (39, 43, 45, 44), (38, 39, 44, 47), (11, 15, 16, 21), (36, 42, 43, 39), (42, 36, 48, 49), (41, 42, 49, 52), (18, 41, 52, 53), (37, 22, 54, 55), (36, 37, 55, 48), (34, 33, 56, 57), (32, 35, 59, 58), (35, 18, 53, 59), (22, 34, 57, 54), (50, 49, 48, 51), (50, 53, 52, 49), (54, 51, 48, 55), (54, 57, 56, 51), (50, 58, 59, 53), (16, 32, 33, 21), (50, 51, 56, 58), (33, 32, 58, 56)])
me_cube.materials.append(mat_obstaclematerial)
me_cube.use_remesh_preserve_volume = False
me_cube.use_remesh_preserve_attributes = False
me_cube.use_mirror_vertex_groups = False
me_cube.update()
me_final_fluid_surface000000 = bpy.data.meshes.new('final_fluid_surface000000')
me_final_fluid_surface000000.from_pydata([], [], [])
me_final_fluid_surface000000.materials.append(mat_water_clear)
me_final_fluid_surface000000.use_remesh_preserve_volume = False
me_final_fluid_surface000000.use_remesh_preserve_attributes = False
me_final_fluid_surface000000.use_mirror_vertex_groups = False
me_final_fluid_surface000000.update()
me_cube_010 = bpy.data.meshes.new('Cube.010')
me_cube_010.from_pydata([(-1.0, -1.0, -1.0), (-1.0, -1.0, 1.0), (-1.0, 1.0, -1.0), (-1.0, 1.0, 1.0), (1.0, -1.0, -1.0), (1.0, -1.0, 1.0), (1.0, 1.0, -1.0), (1.0, 1.0, 1.0)], [], [(0, 1, 3, 2), (2, 3, 7, 6), (6, 7, 5, 4), (4, 5, 1, 0), (2, 6, 4, 0), (7, 3, 1, 5)])
me_cube_010.use_remesh_preserve_volume = False
me_cube_010.use_remesh_preserve_attributes = False
me_cube_010.use_mirror_vertex_groups = False
me_cube_010.update()
me_plane_001 = bpy.data.meshes.new('Plane.001')
me_plane_001.from_pydata([(-1.0, -1.0, 0.0), (1.0, -1.0, 0.0), (-1.0, 1.0, 0.0), (1.0, 1.0, 0.0)], [], [(0, 1, 3, 2)])
me_plane_001.materials.append(mat_groundmaterial)
me_plane_001.use_remesh_preserve_volume = False
me_plane_001.use_remesh_preserve_attributes = False
me_plane_001.use_mirror_vertex_groups = False
me_plane_001.update()
me_cube_005 = bpy.data.meshes.new('Cube.005')
me_cube_005.from_pydata([(1.25, 1.0, -1.0), (1.25, -1.0, -1.0), (-0.875, -1.0, -1.0), (-0.875, 1.0, -1.0), (1.25, 1.0, 0.75), (1.25, -1.0, 0.75), (-0.875, -1.0, 0.75), (-0.875, 1.0, 0.75)], [], [(0, 1, 2, 3), (4, 7, 6, 5), (0, 4, 5, 1), (1, 5, 6, 2), (2, 6, 7, 3), (4, 0, 3, 7)])
me_cube_005.use_remesh_preserve_volume = False
me_cube_005.use_remesh_preserve_attributes = False
me_cube_005.use_mirror_vertex_groups = False
me_cube_005.update()
me_cube_004 = bpy.data.meshes.new('Cube.004')
me_cube_004.from_pydata([(0.875, 1.0, -1.0), (0.875, -1.0, -1.0), (-1.125, -1.0, -1.0), (-1.125, 1.0, -1.0), (0.875, 1.0, 1.0), (0.875, -1.0, 1.0), (-1.125, -1.0, 1.0), (-1.125, 1.0, 1.0)], [], [(0, 1, 2, 3), (4, 7, 6, 5), (0, 4, 5, 1), (1, 5, 6, 2), (2, 6, 7, 3), (4, 0, 3, 7)])
me_cube_004.polygons.foreach_set('use_smooth', [True] * 6)
_ca = me_cube_004.color_attributes.new('Col', 'BYTE_COLOR', 'CORNER')
_ca.data.foreach_set('color', [1.0, 1.0, 1.0, 1.0, 1.0, 1.0, 1.0, 1.0, 1.0, 1.0, 1.0, 1.0, 1.0, 1.0, 1.0, 1.0, 1.0, 1.0, 1.0, 1.0, 1.0, 1.0, 1.0, 1.0, 1.0, 1.0, 1.0, 1.0, 1.0, 1.0, 1.0, 1.0, 1.0, 1.0, 1.0, 1.0, 1.0, 1.0, 1.0, 1.0, 1.0, 1.0, 1.0, 1.0, 1.0, 1.0, 1.0, 1.0, 1.0, 1.0, 1.0, 1.0, 1.0, 1.0, 1.0, 1.0, 1.0, 1.0, 1.0, 1.0, 1.0, 1.0, 1.0, 1.0, 1.0, 1.0, 1.0, 1.0, 1.0, 1.0, 1.0, 1.0, 1.0, 1.0, 1.0, 1.0, 1.0, 1.0, 1.0, 1.0, 1.0, 1.0, 1.0, 1.0, 1.0, 1.0, 1.0, 1.0, 1.0, 1.0, 1.0, 1.0, 1.0, 1.0, 1.0, 1.0])
me_cube_004.use_remesh_preserve_volume = False
me_cube_004.use_remesh_preserve_attributes = False
me_cube_004.use_mirror_vertex_groups = False
me_cube_004.update()
me_cube_001 = bpy.data.meshes.new('Cube.001')
me_cube_001.from_pydata([(1.25, 1.0, -1.0), (1.25, -1.0, -1.0), (-0.875, -1.0, -1.0), (-0.875, 1.0, -1.0), (1.25, 1.0, 0.75), (1.25, -1.0, 0.75), (-0.875, -1.0, 0.75), (-0.875, 1.0, 0.75)], [], [(0, 1, 2, 3), (4, 7, 6, 5), (0, 4, 5, 1), (1, 5, 6, 2), (2, 6, 7, 3), (4, 0, 3, 7)])
me_cube_001.materials.append(mat_water_clear)
me_cube_001.use_remesh_preserve_volume = False
me_cube_001.use_remesh_preserve_attributes = False
me_cube_001.use_mirror_vertex_groups = False
me_cube_001.update()

# ---- objects
ob_overflowblocker3 = bpy.data.objects.new('OverflowBlocker3', me_cube_011)
ob_overflowblocker1 = bpy.data.objects.new('OverflowBlocker1', me_cube_008)
ob_icosphere = bpy.data.objects.new('Icosphere', me_icosphere_001)
ob_camerafocus = bpy.data.objects.new('CameraFocus', None)
ob_camera = bpy.data.objects.new('Camera', cam_closeup_cam)
ob_leg8 = bpy.data.objects.new('Leg8', me_cube_016)
ob_leg7 = bpy.data.objects.new('Leg7', me_cube_015)
ob_leg6 = bpy.data.objects.new('Leg6', me_cube_014)
ob_leg5 = bpy.data.objects.new('Leg5', me_cube_013)
ob_leg4 = bpy.data.objects.new('Leg4', me_cube_009)
ob_leg3 = bpy.data.objects.new('Leg3', me_cube_009)
ob_leg1 = bpy.data.objects.new('Leg1', me_cube_009)
ob_leg2 = bpy.data.objects.new('Leg2', me_cube_009)
ob_floor = bpy.data.objects.new('Floor', me_plane)
ob_border = bpy.data.objects.new('Border', me_cube_007)
ob_platform3 = bpy.data.objects.new('Platform3', me_cube_006)
ob_platform2 = bpy.data.objects.new('Platform2', me_cube_002)
ob_platform1 = bpy.data.objects.new('Platform1', me_cube)
ob_fluid_surface = bpy.data.objects.new('fluid_surface', me_final_fluid_surface000000)
ob_overflowblocker2 = bpy.data.objects.new('OverflowBlocker2', me_cube_010)
ob_ground = bpy.data.objects.new('Ground', me_plane_001)
ob_inflowlarge = bpy.data.objects.new('InflowLarge', me_cube_005)
ob_domain = bpy.data.objects.new('Domain', me_cube_004)
ob_inflowsmall = bpy.data.objects.new('InflowSmall', me_cube_001)

# ---- transforms, parenting, visibility, modifiers, constraints
ob_overflowblocker3.location = (-1.481, -3.948, 1.732)
ob_overflowblocker3.scale = (1.038, 0.1136, 0.05774)
ob_overflowblocker3.hide_render = True
ob_overflowblocker3.display_type = 'WIRE'
ob_overflowblocker3.show_name = True
ob_overflowblocker3.lineart.crease_threshold = 0.0
ob_overflowblocker1.location = (-0.5697, -0.02332, 2.763)
ob_overflowblocker1.scale = (0.1463, 1.064, 0.0771)
ob_overflowblocker1.hide_render = True
ob_overflowblocker1.display_type = 'WIRE'
ob_overflowblocker1.show_name = True
ob_overflowblocker1.lineart.crease_threshold = 0.0
ob_icosphere.location = (1.179, -3.031, -0.113)
ob_icosphere.scale = (0.7618, 0.7618, 0.7618)
ob_icosphere.show_name = True
ob_icosphere.lineart.crease_threshold = 0.0
ob_camerafocus.location = (-2.092, 0.01186, 3.221)
ob_camerafocus.empty_image_offset = (0.0, 0.0)
ob_camerafocus.lineart.crease_threshold = 0.0
ob_camera.location = (8.702, -6.002, 7.381)
ob_camera.rotation_euler = (1.222, 0.0, 1.047)
ob_camera.lineart.crease_threshold = 0.0
ob_leg8.location = (-0.5, 1.0, 0.2)
ob_leg8.show_name = True
ob_leg8.lineart.crease_threshold = 0.0
_m = ob_leg8.modifiers.new('Bevel', 'BEVEL')
_m.width = 0.01
_m.width_pct = 0.01
_m.limit_method = 'NONE'
_m.spread = 0.0
ob_leg7.location = (-2.5, 1.0, 0.2)
ob_leg7.show_name = True
ob_leg7.lineart.crease_threshold = 0.0
_m = ob_leg7.modifiers.new('Bevel', 'BEVEL')
_m.width = 0.01
_m.width_pct = 0.01
_m.limit_method = 'NONE'
_m.spread = 0.0
ob_leg6.location = (-2.5, -1.0, 0.2)
ob_leg6.show_name = True
ob_leg6.lineart.crease_threshold = 0.0
_m = ob_leg6.modifiers.new('Bevel', 'BEVEL')
_m.width = 0.01
_m.width_pct = 0.01
_m.limit_method = 'NONE'
_m.spread = 0.0
ob_leg5.location = (-0.5, -1.0, 0.2)
ob_leg5.show_name = True
ob_leg5.lineart.crease_threshold = 0.0
_m = ob_leg5.modifiers.new('Bevel', 'BEVEL')
_m.width = 0.01
_m.width_pct = 0.01
_m.limit_method = 'NONE'
_m.spread = 0.0
ob_leg4.location = (-0.5, -2.0, 0.2)
ob_leg4.show_name = True
ob_leg4.lineart.crease_threshold = 0.0
_m = ob_leg4.modifiers.new('Bevel', 'BEVEL')
_m.width = 0.01
_m.width_pct = 0.01
_m.limit_method = 'NONE'
_m.spread = 0.0
ob_leg3.location = (-2.5, -2.0, 0.2)
ob_leg3.show_name = True
ob_leg3.lineart.crease_threshold = 0.0
_m = ob_leg3.modifiers.new('Bevel', 'BEVEL')
_m.width = 0.01
_m.width_pct = 0.01
_m.limit_method = 'NONE'
_m.spread = 0.0
ob_leg1.location = (-2.5, -4.0, 0.2)
ob_leg1.show_name = True
ob_leg1.lineart.crease_threshold = 0.0
_m = ob_leg1.modifiers.new('Bevel', 'BEVEL')
_m.width = 0.01
_m.width_pct = 0.01
_m.limit_method = 'NONE'
_m.spread = 0.0
ob_leg2.location = (-0.5, -4.0, 0.2)
ob_leg2.show_name = True
ob_leg2.lineart.crease_threshold = 0.0
_m = ob_leg2.modifiers.new('Bevel', 'BEVEL')
_m.width = 0.01
_m.width_pct = 0.01
_m.limit_method = 'NONE'
_m.spread = 0.0
ob_floor.location = (-1.0, -2.0, 0.004266)
ob_floor.scale = (1.0, 1.0, 0.02641)
ob_floor.lineart.crease_threshold = 0.0
ob_border.location = (-1.12, 1.209, 0.2)
ob_border.scale = (1.0, 0.995, 1.0)
ob_border.lineart.crease_threshold = 0.0
_m = ob_border.modifiers.new('Bevel', 'BEVEL')
_m.width = 0.01
_m.width_pct = 0.01
_m.limit_method = 'NONE'
_m.spread = 0.0
ob_platform3.location = (-1.5, -3.0, 0.5)
ob_platform3.rotation_euler = (2.98e-08, 2.98e-08, 1.571)
ob_platform3.show_name = True
ob_platform3.lineart.crease_threshold = 0.0
_m = ob_platform3.modifiers.new('Bevel', 'BEVEL')
_m.width = 0.01
_m.width_pct = 0.01
_m.limit_method = 'NONE'
_m.spread = 0.0
ob_platform2.location = (-1.5, 0.0, 1.5)
ob_platform2.show_name = True
ob_platform2.lineart.crease_threshold = 0.0
_m = ob_platform2.modifiers.new('Bevel', 'BEVEL')
_m.width = 0.01
_m.width_pct = 0.01
_m.limit_method = 'NONE'
_m.spread = 0.0
ob_platform1.location = (-3.5, 0.0, 3.184)
ob_platform1.scale = (1.0, 1.0, 1.814)
ob_platform1.lock_rotations_4d = False
ob_platform1.empty_display_type = 'ARROWS'
ob_platform1.show_name = True
ob_platform1.lineart.crease_threshold = 0.0
_m = ob_platform1.modifiers.new('Bevel', 'BEVEL')
_m.width = 0.01
_m.width_pct = 0.01
_m.limit_method = 'NONE'
_m.spread = 0.0
ob_fluid_surface.parent = ob_domain
ob_fluid_surface.matrix_parent_inverse = Matrix(((0.25, -0.0, 0.0, 0.15), (-0.0, 0.3333, -0.0, 0.6333), (0.0, -0.0, 0.4634, -0.9746), (-0.0, 0.0, -0.0, 1.0)))
ob_fluid_surface.location = (0.0, 0.0, 0.0)
ob_fluid_surface.lineart.crease_threshold = 0.0
_m = ob_fluid_surface.modifiers.new('Smooth', 'SMOOTH')
_m.iterations = 10
ob_overflowblocker2.location = (-0.8516, -0.9779, 2.763)
ob_overflowblocker2.scale = (0.1463, 0.1841, 0.0771)
ob_overflowblocker2.hide_render = True
ob_overflowblocker2.display_type = 'WIRE'
ob_overflowblocker2.show_name = True
ob_overflowblocker2.lineart.crease_threshold = 0.0
ob_ground.location = (0.0, 0.0, 0.0)
ob_ground.scale = (25.0, 25.0, 1.0)
ob_ground.lineart.crease_threshold = 0.0
ob_inflowlarge.location = (-4.7, 0.0, 3.743)
ob_inflowlarge.scale = (0.4, 0.3501, 0.3359)
ob_inflowlarge.hide_render = True
ob_inflowlarge.display_type = 'WIRE'
ob_inflowlarge.show_name = True
ob_inflowlarge.lineart.crease_threshold = 0.0
ob_domain.location = (-0.6, -1.9, 2.103)
ob_domain.scale = (4.0, 3.0, 2.158)
ob_domain.hide_render = True
ob_domain.display_type = 'BOUNDS'
ob_domain.show_name = True
ob_domain.lineart.crease_threshold = 0.0
ob_inflowsmall.location = (-4.7, 0.0, 3.565)
ob_inflowsmall.scale = (0.4, 0.3467, 0.15)
ob_inflowsmall.hide_render = True
ob_inflowsmall.display_type = 'WIRE'
ob_inflowsmall.show_name = True
ob_inflowsmall.lineart.crease_threshold = 0.0
cam_closeup_cam.dof.focus_object = ob_camerafocus

# ---- collection membership
col_collection_1.objects.link(ob_overflowblocker3)
col_collection_1.objects.link(ob_overflowblocker1)
col_collection_1.objects.link(ob_icosphere)
col_collection_1.objects.link(ob_camerafocus)
col_collection_1.objects.link(ob_camera)
col_collection_1.objects.link(ob_leg8)
col_collection_1.objects.link(ob_leg7)
col_collection_1.objects.link(ob_leg6)
col_collection_1.objects.link(ob_leg5)
col_collection_1.objects.link(ob_leg4)
col_collection_1.objects.link(ob_leg3)
col_collection_1.objects.link(ob_leg1)
col_collection_1.objects.link(ob_leg2)
col_collection_1.objects.link(ob_floor)
col_collection_1.objects.link(ob_border)
col_collection_1.objects.link(ob_platform3)
col_collection_1.objects.link(ob_platform2)
col_collection_1.objects.link(ob_platform1)
col_collection_1.objects.link(ob_fluid_surface)
col_collection_1.objects.link(ob_overflowblocker2)
col_collection_15.objects.link(ob_ground)
col_collection_15.objects.link(ob_overflowblocker3)
col_collection_15.objects.link(ob_overflowblocker1)
col_collection_15.objects.link(ob_icosphere)
col_collection_15.objects.link(ob_leg8)
col_collection_15.objects.link(ob_leg7)
col_collection_15.objects.link(ob_leg6)
col_collection_15.objects.link(ob_leg5)
col_collection_15.objects.link(ob_leg4)
col_collection_15.objects.link(ob_leg3)
col_collection_15.objects.link(ob_leg1)
col_collection_15.objects.link(ob_leg2)
col_collection_15.objects.link(ob_platform3)
col_collection_15.objects.link(ob_inflowlarge)
col_collection_15.objects.link(ob_platform2)
col_collection_15.objects.link(ob_platform1)
col_collection_15.objects.link(ob_domain)
col_collection_15.objects.link(ob_fluid_surface)
col_collection_15.objects.link(ob_inflowsmall)
col_collection_15.objects.link(ob_overflowblocker2)

# ---- scene / render settings (as saved in the file)
scene.camera = ob_camera
scene.frame_start = 0; scene.frame_end = 710; scene.frame_set(0)
scene.render.engine = 'CYCLES'
scene.render.image_settings.color_mode = 'RGB'
scene.render.image_settings.quality = 100
scene.render.image_settings.compression = 100
scene.render.image_settings.exr_codec = 'RLE'
scene.render.fps = 30
scene.render.dither_intensity = 0.0
scene.render.border_min_x = 0.2833
scene.render.border_min_y = 0.3736
scene.render.border_max_x = 0.6268
scene.render.border_max_y = 0.924
scene.render.use_compositing = False
scene.render.use_sequencer = False
scene.render.bake_margin = 2
scene.render.bake_bias = 0.0
scene.render.use_stamp_time = False
scene.render.use_stamp_date = False
scene.render.use_stamp_camera = False
scene.render.use_stamp_scene = False
scene.render.use_stamp_filename = False
scene.render.stamp_font_size = 10
scene.cycles.use_denoising = False
scene.cycles.samples = 500
scene.cycles.sampling_pattern = 'TABULATED_SOBOL'
scene.cycles.light_sampling_threshold = 0.0
scene.cycles.use_adaptive_sampling = False
scene.cycles.use_light_tree = False
scene.cycles.blur_glossy = 0.0
scene.cycles.max_bounces = 8
scene.cycles.diffuse_bounces = 2
scene.cycles.glossy_bounces = 3
scene.cycles.transmission_bounces = 4
scene.cycles.transparent_max_bounces = 3
scene.cycles.pixel_filter_type = 'GAUSSIAN'
scene.cycles.use_animated_seed = True
scene.cycles.sample_clamp_direct = 1.5
scene.cycles.sample_clamp_indirect = 1.5
scene.view_settings.view_transform = 'Standard'
scene.view_settings.exposure = 1.5
bpy.context.view_layer.update()

# ---- added for rendering (the .blend has no usable light): sun
light_auto_sun = bpy.data.lights.new('AutoSun', 'SUN')
light_auto_sun.energy = 3.0
light_auto_sun.angle = 0.0523599
ob_auto_sun = bpy.data.objects.new('AutoSun', light_auto_sun)
scene.collection.objects.link(ob_auto_sun)
ob_auto_sun.rotation_euler = (0.872665, 0.174533, 0.523599)
bpy.context.view_layer.update()
